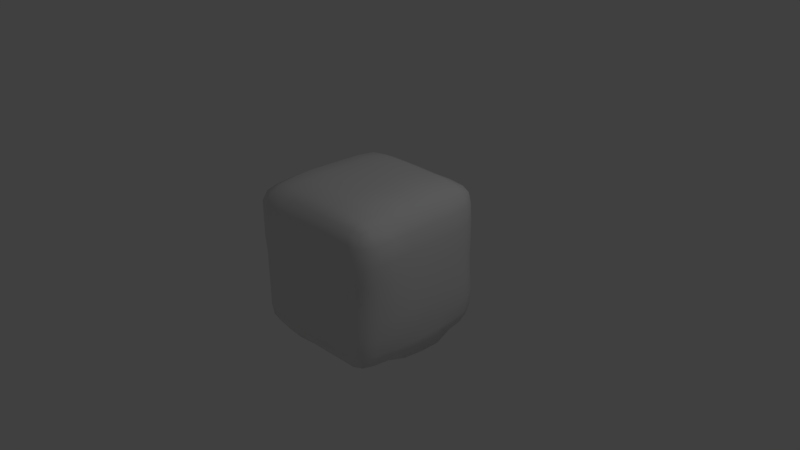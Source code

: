 # Source: Movable_Block_Version_2.0.blend  (saved by Blender 2.79.0; exported with 4.5.12 LTS)
import bpy
from mathutils import Matrix  # noqa: F401  (used for matrix-valued properties, if any)

bpy.ops.wm.read_factory_settings(use_empty=True)
scene = bpy.context.scene
scene.name = 'Scene'

# ---- collections
col_collection_1 = bpy.data.collections.new('Collection 1'); scene.collection.children.link(col_collection_1)

# ---- images (referenced by path relative to the original .blend; pixels are not part of the script)
import os
ASSET_DIR = os.environ.get("B2B_ASSET_DIR", "")  # directory of the original .blend (textures are referenced by path, not embedded)
HERE = os.path.dirname(os.path.abspath(__file__))  # packed textures are extracted next to this script under _unpacked/

def load_image(name, relpath, width, height, colorspace="sRGB"):
    """Load a texture the original file referenced (path relative to the .blend, or extracted next to this script)."""
    p = next((c for c in (os.path.join(HERE, relpath), os.path.join(ASSET_DIR, relpath)) if relpath and os.path.exists(c)), "")
    if p:
        img = bpy.data.images.load(p, check_existing=True)
        img.name = name
    else:  # same state as the original file: an image datablock whose file is absent (Cycles renders it pink)
        img = bpy.data.images.new(name, width, height)
        img.source = "FILE"
        img.filepath = "//" + (relpath or name)
    img.colorspace_settings.name = colorspace
    return img
img_movable_block_texture = load_image('Movable Block Texture', 'Movable Block Texture.png', 1024, 1024, 'sRGB')

# ---- materials (node trees are filled in below, after node groups)
mat_movable_block_material = bpy.data.materials.new('Movable Block Material')
mat_movable_block_material.alpha_threshold = 0.0
mat_movable_block_material.roughness = 0.5

# ---- material node trees
mat_movable_block_material.use_nodes = True; mat_movable_block_material.node_tree.nodes.clear()
_N = mat_movable_block_material.node_tree.nodes; _L = mat_movable_block_material.node_tree.links
n0 = _N.new('ShaderNodeOutputMaterial'); n0.name = 'Material Output'; n0.location = (300, 300)
n1 = _N.new('ShaderNodeBsdfDiffuse'); n1.name = 'Diffuse BSDF'; n1.location = (126, 305)
n2 = _N.new('ShaderNodeTexImage'); n2.name = 'Image Texture'; n2.location = (-86, 286)
n2.width = 140
n2.image = img_movable_block_texture
_L.new(n1.outputs[0], n0.inputs[0])
n0.is_active_output = True

# ---- world
world_world = bpy.data.worlds.new('World'); scene.world = world_world
world_world.color = (0.05088, 0.05088, 0.05088)
world_world.use_sun_shadow = False
world_world.sun_shadow_jitter_overblur = 0.0
world_world.cycles.sampling_method = 'MANUAL'

# ---- cameras
cam_camera = bpy.data.cameras.new('Camera')
cam_camera.clip_end = 100.0
cam_camera.lens = 35.0
cam_camera.sensor_width = 32.0
cam_camera.sensor_height = 18.0
cam_camera.ortho_scale = 7.314
cam_camera.dof.focus_distance = 0.0

# ---- lights
light_lamp = bpy.data.lights.new('Lamp', 'POINT')
light_lamp.transmission_factor = 0.0
light_lamp.cutoff_distance = 30.0
light_lamp.energy = 100.0
light_lamp.shadow_buffer_clip_start = 1.001
light_lamp.shadow_soft_size = 0.1
light_lamp.shadow_maximum_resolution = 0.006
light_lamp.use_absolute_resolution = True

# ---- meshes
me_cube_001 = bpy.data.meshes.new('Cube.001')
me_cube_001.from_pydata([(0.8457, 0.8434, -0.8381), (0.8323, -0.8594, -0.843), (-0.8339, -0.8711, -0.8652), (-0.853, 0.8695, -0.8648), (0.8279, 0.8456, 0.8354), (0.8278, -0.8461, 0.8596), (-0.8521, -0.8402, 0.8266), (-0.8425, 0.8468, 0.8338), (0.9483, -0.01575, -0.9393), (-0.00563, 0.9064, -0.9001), (0.8797, 0.8535, -0.0101), (0.002835, -0.8913, -0.9001), (0.8852, -0.8843, 0.002879), (-0.8888, -0.004478, -0.8988), (-0.8771, -0.8768, -0.0001758), (-0.8765, 0.8701, -0.0125), (0.8708, -0.01062, 0.8684), (0.005392, 0.8744, 0.8875), (-0.003907, -0.873, 0.8838), (-0.8882, -0.00814, 0.8842), (0.008913, 1.008, 0.01553), (-1.017, 0.001729, -0.008442), (-0.01876, -1.0, -0.0007718), (1.009, -0.0007298, -0.0131), (0.01468, -0.01567, 0.9998), (0.00183, -0.007935, -1.007), (0.8797, -0.5012, -0.8798), (-0.4914, 0.9097, -0.906), (0.8705, 0.8617, 0.4838), (-0.4803, -0.909, -0.8967), (0.9131, -0.9001, 0.4937), (-0.8921, 0.4833, -0.894), (-0.8873, -0.8883, 0.4789), (-0.8604, 0.8944, 0.4855), (0.8749, -0.4914, 0.8717), (-0.4907, 0.8825, 0.8796), (-0.4894, -0.8732, 0.8685), (-0.8881, 0.4845, 0.8678), (0.8983, 0.4891, -0.8978), (0.4879, 0.9135, -0.9132), (0.8934, 0.8811, -0.4817), (0.484, -0.8846, -0.8845), (0.8632, -0.8894, -0.4966), (-0.8638, -0.4852, -0.8836), (-0.8562, -0.8872, -0.4879), (-0.8666, 0.8763, -0.487), (0.8599, 0.4833, 0.8675), (0.4894, 0.8761, 0.8876), (0.4888, -0.8774, 0.8849), (-0.8639, -0.4896, 0.8825), (-0.4812, 0.9825, 0.005875), (0.4844, 0.994, 0.01441), (0.01231, 0.9832, 0.4914), (0.004953, 0.9871, -0.4904), (-0.9936, 0.5055, -0.003321), (-0.9977, -0.5019, 0.01731), (-0.9848, -0.004423, -0.4868), (-1.006, -0.002688, 0.4961), (-0.4941, -0.9998, -0.003918), (0.4832, -1.0, -0.006703), (-0.002932, -1.002, -0.5046), (0.003169, -0.9845, 0.5047), (1.005, -0.4879, -0.006416), (0.9922, 0.4885, -0.02072), (1.015, -0.006054, -0.4929), (0.9797, 0.007829, 0.487), (0.01001, -0.4917, 0.9894), (0.004394, 0.5046, 0.9898), (0.4892, 0.001441, 0.9994), (-0.4827, 0.01092, 0.994), (-0.4879, 0.001124, -0.9988), (0.4881, -0.01358, -1.006), (-0.0038, 0.4979, -0.9979), (0.005903, -0.5046, -0.9887), (0.4849, -0.4983, -0.9717), (0.4779, 0.5099, -0.9949), (-0.4978, 0.4891, -0.9824), (-0.4973, 0.504, 0.9953), (0.486, 0.4856, 0.9846), (0.4929, -0.4879, 0.9893), (0.976, 0.4739, 0.4772), (0.9976, 0.4888, -0.4927), (1.001, -0.4869, -0.4833), (0.4941, -0.9806, 0.494), (0.4712, -0.9943, -0.4957), (-0.4991, -1.004, -0.4917), (-0.987, -0.4841, 0.4885), (-0.9669, -0.5083, -0.4837), (-0.9796, 0.4863, -0.4882), (0.4901, 0.9871, -0.4915), (0.4901, 0.9793, 0.4981), (-0.482, 0.998, 0.4786), (-0.483, 0.9936, -0.4863), (-0.9872, 0.4888, 0.4861), (-0.4911, -0.9739, 0.4936), (0.9895, -0.4872, 0.4906), (-0.482, -0.5028, 0.9816), (-0.4963, -0.4999, -0.9889), (0.8575, -0.7184, -0.8663), (-0.7057, 0.8987, -0.9101), (0.8572, 0.8581, 0.7042), (-0.6893, -0.893, -0.8791), (0.8771, -0.8837, 0.7203), (-0.861, 0.7097, -0.8822), (-0.8898, -0.8874, 0.701), (-0.8625, 0.8844, 0.7001), (0.863, -0.7129, 0.8824), (-0.7054, 0.8722, 0.8643), (-0.7093, -0.8666, 0.8594), (-0.8737, 0.706, 0.8564), (0.9493, 0.2435, -0.9432), (0.2511, 0.9086, -0.9031), (0.8817, 0.8685, -0.2457), (0.2486, -0.888, -0.8946), (0.8758, -0.8903, -0.2464), (-0.8884, -0.2582, -0.904), (-0.8712, -0.8815, -0.2498), (-0.8796, 0.8759, -0.2528), (0.8566, 0.2368, 0.8725), (0.2515, 0.8774, 0.8812), (0.2461, -0.8772, 0.8835), (-0.8791, -0.2502, 0.8856), (-0.7104, 0.9563, -0.004678), (0.2431, 1.005, 0.007238), (0.007862, 0.9587, 0.7267), (0.00378, 1.002, -0.2395), (-0.9621, 0.716, -0.001303), (-1.009, -0.2542, 0.009471), (-0.9673, -0.001704, -0.7186), (-1.008, -0.01018, 0.2452), (-0.701, -0.9723, -0.001919), (0.2315, -0.9951, -0.001254), (0.008237, -0.9919, -0.7366), (-0.016, -0.999, 0.2466), (0.9672, -0.7098, 0.0007445), (1.003, 0.2468, -0.01453), (0.9748, -0.00192, -0.7133), (0.997, 0.005097, 0.2377), (0.001511, -0.7136, 0.9624), (-0.004213, 0.2425, 1.001), (0.7042, -0.0001809, 0.9583), (-0.2376, 0.001659, 0.9982), (-0.7119, 0.002378, -0.9657), (0.2517, -0.004267, -1.005), (-0.01912, 0.7275, -0.9879), (0.01085, -0.2653, -0.9951), (0.9204, -0.2761, -0.9315), (-0.2531, 0.9114, -0.9094), (0.8788, 0.8565, 0.2274), (-0.2472, -0.912, -0.9122), (0.9212, -0.8987, 0.2513), (-0.8937, 0.242, -0.8939), (-0.8898, -0.8884, 0.2454), (-0.8731, 0.8781, 0.2387), (0.8754, -0.2487, 0.8737), (-0.2597, 0.8741, 0.8878), (-0.2477, -0.8692, 0.8806), (-0.882, 0.2401, 0.8772), (0.8788, 0.7079, -0.8752), (0.7107, 0.893, -0.8963), (0.8786, 0.8722, -0.6967), (0.6947, -0.8768, -0.8831), (0.8573, -0.8829, -0.7136), (-0.8713, -0.7138, -0.896), (-0.8511, -0.891, -0.7111), (-0.8558, 0.8665, -0.7127), (0.8582, 0.7052, 0.8583), (0.706, 0.874, 0.8709), (0.7016, -0.8632, 0.8796), (-0.8667, -0.7016, 0.8569), (-0.2338, 0.9941, 0.02257), (0.7158, 0.949, -0.0002501), (0.004472, 1.004, 0.2647), (-0.002753, 0.959, -0.7169), (-1.009, 0.2505, -0.008072), (-0.9699, -0.7148, 0.01419), (-1.003, 0.002323, -0.2427), (-0.9721, 0.003794, 0.7229), (-0.2623, -1.01, -0.006067), (0.7159, -0.9801, 0.003124), (-0.02149, -0.9981, -0.2562), (0.007778, -0.9626, 0.7156), (1.01, -0.247, -0.009617), (0.9509, 0.6989, -0.01768), (1.015, -0.005527, -0.2586), (0.9539, 0.0009699, 0.7082), (0.0118, -0.2504, 0.9951), (0.003887, 0.7182, 0.9628), (0.2575, -0.01433, 0.999), (-0.7141, 0.0004204, 0.9688), (-0.2488, -0.00338, -1.009), (0.7129, -0.009691, -0.9717), (-0.001045, 0.2509, -1.023), (0.003825, -0.7171, -0.9655), (0.2537, -0.4965, -0.9823), (0.701, -0.4961, -0.9682), (0.4899, -0.2703, -0.9801), (0.4921, -0.7074, -0.9457), (0.2367, 0.5066, -1.001), (0.7098, 0.4966, -0.9827), (0.4742, 0.7187, -0.9672), (0.4772, 0.2601, -1.013), (-0.7152, 0.4903, -0.9587), (-0.2533, 0.4897, -0.9881), (-0.4852, 0.7101, -0.9642), (-0.4955, 0.2513, -0.9901), (-0.4947, 0.2597, 0.9931), (-0.4843, 0.7203, 0.9621), (-0.2497, 0.5065, 0.9947), (-0.7223, 0.4903, 0.9534), (0.4847, 0.2427, 0.9991), (0.4936, 0.7138, 0.9571), (0.7072, 0.4794, 0.9469), (0.2542, 0.4997, 0.9897), (0.4906, -0.7241, 0.9585), (0.4807, -0.2447, 1.006), (0.7132, -0.483, 0.9457), (0.26, -0.4979, 0.9977), (0.9771, 0.2493, 0.488), (0.9408, 0.7009, 0.4725), (0.9823, 0.4864, 0.2313), (0.9467, 0.4704, 0.6997), (1.01, 0.2379, -0.4978), (0.9734, 0.7042, -0.4944), (0.9713, 0.499, -0.7054), (0.995, 0.4891, -0.2593), (0.9415, -0.7234, -0.483), (1.009, -0.2423, -0.497), (0.9636, -0.4934, -0.7001), (1.005, -0.4901, -0.2505), (0.2352, -0.9812, 0.5003), (0.7317, -0.9574, 0.4908), (0.4897, -0.9942, 0.246), (0.4932, -0.9545, 0.7187), (0.2423, -0.9934, -0.5004), (0.6874, -0.9716, -0.4864), (0.4739, -0.9775, -0.7166), (0.4765, -0.9924, -0.2493), (-0.7089, -0.9653, -0.5005), (-0.2444, -1.007, -0.4932), (-0.4838, -0.9968, -0.7072), (-0.4938, -1.007, -0.2555), (-0.9971, -0.246, 0.4964), (-0.958, -0.7119, 0.4872), (-0.9971, -0.4893, 0.2546), (-0.9554, -0.4868, 0.7174), (-0.9814, -0.2623, -0.4812), (-0.9447, -0.7221, -0.4867), (-0.948, -0.4905, -0.7109), (-0.9864, -0.5007, -0.2406), (-0.9559, 0.7084, -0.4898), (-0.9848, 0.2434, -0.4922), (-0.9722, 0.4854, -0.7208), (-0.9894, 0.4971, -0.2469), (0.2316, 0.9828, -0.4945), (0.7187, 0.9571, -0.4883), (0.4853, 0.9903, -0.2455), (0.4824, 0.9611, -0.7173), (0.249, 0.9873, 0.4972), (0.7195, 0.9422, 0.4851), (0.4979, 0.9575, 0.7222), (0.48, 0.9916, 0.2604), (-0.6979, 0.9698, 0.476), (-0.2366, 0.9826, 0.4856), (-0.4946, 0.9647, 0.7053), (-0.4896, 0.9889, 0.2418), (-0.6979, 0.9701, -0.494), (-0.2438, 0.9876, -0.4861), (-0.4859, 0.9932, -0.2442), (-0.4823, 0.9661, -0.7039), (-0.9489, 0.728, 0.4848), (-0.9978, 0.2313, 0.4935), (-0.9926, 0.4873, 0.2401), (-0.957, 0.4882, 0.7088), (-0.7102, -0.9797, 0.4938), (-0.2474, -0.9873, 0.4961), (-0.501, -0.9833, 0.2479), (-0.4929, -0.9559, 0.7092), (1.015, -0.7116, 0.4941), (0.9854, -0.2437, 0.4888), (0.9951, -0.4827, 0.2406), (0.9738, -0.4873, 0.7176), (-0.4866, -0.7123, 0.9427), (-0.4851, -0.2509, 0.9982), (-0.236, -0.4956, 0.9848), (-0.6999, -0.4902, 0.9666), (-0.7151, -0.4846, -0.9674), (-0.2434, -0.4991, -0.9918), (-0.4936, -0.262, -0.9919), (-0.4894, -0.7163, -0.9623), (-0.2468, -0.7162, -0.9645), (-0.2363, -0.2573, -0.9967), (-0.7145, -0.2522, -0.97), (-0.7085, -0.2498, 0.9774), (-0.2403, -0.2486, 0.9977), (-0.2432, -0.7111, 0.9568), (0.9584, -0.2368, 0.7094), (0.9986, -0.2465, 0.2407), (0.9933, -0.7061, 0.2499), (-0.2467, -0.9643, 0.7082), (-0.2596, -0.9984, 0.2447), (-0.712, -0.9665, 0.2501), (-0.9593, 0.2407, 0.7156), (-0.9995, 0.2301, 0.2397), (-0.9603, 0.7131, 0.2402), (-0.2469, 0.9546, -0.7148), (-0.2431, 0.9969, -0.233), (-0.7139, 0.9656, -0.2508), (-0.2417, 0.9881, 0.2623), (-0.2587, 0.9607, 0.7159), (-0.7106, 0.9452, 0.7045), (0.7215, 0.9474, 0.2372), (0.7152, 0.9366, 0.7108), (0.2521, 0.9599, 0.7201), (0.7072, 0.9419, -0.7071), (0.7125, 0.9471, -0.242), (0.2338, 1.003, -0.2532), (-0.9989, 0.2511, -0.2489), (-0.9921, 0.2357, -0.7312), (-0.9361, 0.7067, -0.725), (-0.9593, -0.7161, -0.2454), (-0.9269, -0.7176, -0.7141), (-0.9696, -0.255, -0.7166), (-0.9356, -0.7194, 0.7104), (-0.9688, -0.7117, 0.2526), (-1.004, -0.2602, 0.2579), (-0.258, -1.006, -0.2557), (-0.2403, -0.9977, -0.7158), (-0.6978, -0.9635, -0.7119), (0.7019, -0.9744, -0.2452), (0.6871, -0.9547, -0.7112), (0.253, -0.9955, -0.7333), (0.7192, -0.9331, 0.7219), (0.7242, -0.9661, 0.2498), (0.2328, -0.9986, 0.2473), (1.019, -0.2478, -0.2609), (0.9647, -0.2494, -0.7213), (0.9221, -0.7248, -0.706), (0.9633, 0.7054, -0.2546), (0.9468, 0.7114, -0.7069), (0.9759, 0.2451, -0.7126), (0.9253, 0.7024, 0.6976), (0.9461, 0.6975, 0.2222), (0.9901, 0.2535, 0.2387), (0.2527, -0.2529, 1.0), (0.7025, -0.2459, 0.969), (0.7089, -0.71, 0.9297), (0.2537, 0.7204, 0.9566), (0.7141, 0.7059, 0.9295), (0.6983, 0.2393, 0.9595), (-0.7088, 0.7151, 0.9299), (-0.2492, 0.7175, 0.9667), (-0.2511, 0.2531, 0.9989), (-0.2561, 0.2542, -1.009), (-0.2556, 0.7173, -0.9694), (-0.7064, 0.7196, -0.9717), (0.7128, 0.2555, -0.9917), (0.7039, 0.7121, -0.9483), (0.2355, 0.7215, -0.9779), (0.6973, -0.7068, -0.9485), (0.7058, -0.2697, -0.9631), (0.2626, -0.2557, -0.9869), (0.2573, -0.7122, -0.9605), (0.2409, 0.2605, -1.021), (-0.7196, 0.2542, -0.9517), (-0.7169, 0.2486, 0.9618), (0.2509, 0.2409, 1.006), (0.2531, -0.7242, 0.9659), (0.9428, 0.2394, 0.7049), (1.008, 0.2384, -0.2658), (0.959, -0.7156, -0.2434), (0.2459, -0.958, 0.7167), (0.2342, -0.9898, -0.2466), (-0.7097, -0.9722, -0.2556), (-0.9666, -0.2342, 0.7241), (-0.9985, -0.2535, -0.2388), (-0.9656, 0.7169, -0.2483), (0.2358, 0.9544, -0.7214), (0.2423, 1.003, 0.2588), (-0.7094, 0.9586, 0.2393), (-0.6943, 0.9503, -0.724), (-0.9338, 0.7251, 0.7085), (-0.7166, -0.969, 0.7146), (0.9923, -0.7234, 0.7353), (-0.7114, -0.701, 0.9256), (-0.7082, -0.7081, -0.9507)], [], [(385, 163, 2, 101), (384, 108, 6, 169), (383, 102, 5, 106), (382, 104, 6, 108), (381, 105, 7, 109), (380, 165, 3, 99), (379, 153, 15, 122), (378, 172, 20, 123), (377, 173, 9, 111), (376, 117, 15, 126), (375, 176, 21, 127), (374, 177, 19, 121), (373, 116, 14, 130), (372, 180, 22, 131), (371, 181, 18, 120), (370, 114, 12, 134), (369, 184, 23, 135), (368, 185, 16, 118), (367, 120, 18, 138), (366, 188, 24, 139), (365, 189, 19, 157), (364, 151, 13, 142), (363, 192, 25, 143), (362, 193, 11, 113), (361, 145, 73, 194), (360, 196, 74, 195), (359, 197, 41, 161), (358, 144, 72, 198), (357, 200, 75, 199), (356, 201, 71, 191), (355, 103, 31, 202), (354, 204, 76, 203), (353, 205, 70, 190), (352, 141, 69, 206), (351, 208, 77, 207), (350, 209, 37, 109), (349, 140, 68, 210), (348, 212, 78, 211), (347, 213, 67, 187), (346, 168, 48, 214), (345, 216, 79, 215), (344, 217, 66, 186), (343, 137, 65, 218), (342, 220, 80, 219), (341, 221, 46, 166), (340, 136, 64, 222), (339, 224, 81, 223), (338, 225, 63, 183), (337, 162, 42, 226), (336, 228, 82, 227), (335, 229, 62, 182), (334, 133, 61, 230), (333, 232, 83, 231), (332, 233, 48, 168), (331, 132, 60, 234), (330, 236, 84, 235), (329, 237, 59, 179), (328, 164, 44, 238), (327, 240, 85, 239), (326, 241, 58, 178), (325, 129, 57, 242), (324, 244, 86, 243), (323, 245, 49, 169), (322, 128, 56, 246), (321, 248, 87, 247), (320, 249, 55, 175), (319, 165, 45, 250), (318, 252, 88, 251), (317, 253, 54, 174), (316, 125, 53, 254), (315, 256, 89, 255), (314, 257, 39, 159), (313, 124, 52, 258), (312, 260, 90, 259), (311, 261, 51, 171), (310, 105, 33, 262), (309, 264, 91, 263), (308, 265, 50, 170), (307, 117, 45, 266), (306, 268, 92, 267), (305, 269, 27, 147), (304, 153, 33, 270), (303, 272, 93, 271), (302, 273, 37, 157), (301, 152, 32, 274), (300, 276, 94, 275), (299, 277, 36, 156), (298, 150, 30, 278), (297, 280, 95, 279), (296, 281, 34, 154), (295, 156, 36, 282), (294, 284, 96, 283), (293, 285, 49, 121), (292, 115, 43, 286), (291, 288, 97, 287), (290, 289, 29, 149), (287, 97, 289, 290), (73, 287, 290, 193), (193, 290, 149, 11), (190, 70, 288, 291), (25, 190, 291, 145), (145, 291, 287, 73), (142, 13, 115, 292), (70, 142, 292, 288), (288, 292, 286, 97), (283, 96, 285, 293), (69, 283, 293, 189), (189, 293, 121, 19), (186, 66, 284, 294), (24, 186, 294, 141), (141, 294, 283, 69), (138, 18, 156, 295), (66, 138, 295, 284), (284, 295, 282, 96), (279, 95, 281, 296), (65, 279, 296, 185), (185, 296, 154, 16), (182, 62, 280, 297), (23, 182, 297, 137), (137, 297, 279, 65), (134, 12, 150, 298), (62, 134, 298, 280), (280, 298, 278, 95), (275, 94, 277, 299), (61, 275, 299, 181), (181, 299, 156, 18), (178, 58, 276, 300), (22, 178, 300, 133), (133, 300, 275, 61), (130, 14, 152, 301), (58, 130, 301, 276), (276, 301, 274, 94), (271, 93, 273, 302), (57, 271, 302, 177), (177, 302, 157, 19), (174, 54, 272, 303), (21, 174, 303, 129), (129, 303, 271, 57), (126, 15, 153, 304), (54, 126, 304, 272), (272, 304, 270, 93), (267, 92, 269, 305), (53, 267, 305, 173), (173, 305, 147, 9), (170, 50, 268, 306), (20, 170, 306, 125), (125, 306, 267, 53), (122, 15, 117, 307), (50, 122, 307, 268), (268, 307, 266, 92), (263, 91, 265, 308), (52, 263, 308, 172), (172, 308, 170, 20), (155, 35, 264, 309), (17, 155, 309, 124), (124, 309, 263, 52), (107, 7, 105, 310), (35, 107, 310, 264), (264, 310, 262, 91), (259, 90, 261, 311), (28, 259, 311, 148), (148, 311, 171, 10), (167, 47, 260, 312), (4, 167, 312, 100), (100, 312, 259, 28), (119, 17, 124, 313), (47, 119, 313, 260), (260, 313, 258, 90), (255, 89, 257, 314), (40, 255, 314, 160), (160, 314, 159, 0), (171, 51, 256, 315), (10, 171, 315, 112), (112, 315, 255, 40), (123, 20, 125, 316), (51, 123, 316, 256), (256, 316, 254, 89), (251, 88, 253, 317), (56, 251, 317, 176), (176, 317, 174, 21), (151, 31, 252, 318), (13, 151, 318, 128), (128, 318, 251, 56), (103, 3, 165, 319), (31, 103, 319, 252), (252, 319, 250, 88), (247, 87, 249, 320), (44, 247, 320, 116), (116, 320, 175, 14), (163, 43, 248, 321), (2, 163, 321, 164), (164, 321, 247, 44), (115, 13, 128, 322), (43, 115, 322, 248), (248, 322, 246, 87), (243, 86, 245, 323), (32, 243, 323, 104), (104, 323, 169, 6), (175, 55, 244, 324), (14, 175, 324, 152), (152, 324, 243, 32), (127, 21, 129, 325), (55, 127, 325, 244), (244, 325, 242, 86), (239, 85, 241, 326), (60, 239, 326, 180), (180, 326, 178, 22), (149, 29, 240, 327), (11, 149, 327, 132), (132, 327, 239, 60), (101, 2, 164, 328), (29, 101, 328, 240), (240, 328, 238, 85), (235, 84, 237, 329), (42, 235, 329, 114), (114, 329, 179, 12), (161, 41, 236, 330), (1, 161, 330, 162), (162, 330, 235, 42), (113, 11, 132, 331), (41, 113, 331, 236), (236, 331, 234, 84), (231, 83, 233, 332), (30, 231, 332, 102), (102, 332, 168, 5), (179, 59, 232, 333), (12, 179, 333, 150), (150, 333, 231, 30), (131, 22, 133, 334), (59, 131, 334, 232), (232, 334, 230, 83), (227, 82, 229, 335), (64, 227, 335, 184), (184, 335, 182, 23), (146, 26, 228, 336), (8, 146, 336, 136), (136, 336, 227, 64), (98, 1, 162, 337), (26, 98, 337, 228), (228, 337, 226, 82), (223, 81, 225, 338), (40, 223, 338, 112), (112, 338, 183, 10), (158, 38, 224, 339), (0, 158, 339, 160), (160, 339, 223, 40), (110, 8, 136, 340), (38, 110, 340, 224), (224, 340, 222, 81), (219, 80, 221, 341), (28, 219, 341, 100), (100, 341, 166, 4), (183, 63, 220, 342), (10, 183, 342, 148), (148, 342, 219, 28), (135, 23, 137, 343), (63, 135, 343, 220), (220, 343, 218, 80), (215, 79, 217, 344), (68, 215, 344, 188), (188, 344, 186, 24), (154, 34, 216, 345), (16, 154, 345, 140), (140, 345, 215, 68), (106, 5, 168, 346), (34, 106, 346, 216), (216, 346, 214, 79), (211, 78, 213, 347), (47, 211, 347, 119), (119, 347, 187, 17), (166, 46, 212, 348), (4, 166, 348, 167), (167, 348, 211, 47), (118, 16, 140, 349), (46, 118, 349, 212), (212, 349, 210, 78), (207, 77, 209, 350), (35, 207, 350, 107), (107, 350, 109, 7), (187, 67, 208, 351), (17, 187, 351, 155), (155, 351, 207, 35), (139, 24, 141, 352), (67, 139, 352, 208), (208, 352, 206, 77), (203, 76, 205, 353), (72, 203, 353, 192), (192, 353, 190, 25), (147, 27, 204, 354), (9, 147, 354, 144), (144, 354, 203, 72), (99, 3, 103, 355), (27, 99, 355, 204), (204, 355, 202, 76), (199, 75, 201, 356), (38, 199, 356, 110), (110, 356, 191, 8), (159, 39, 200, 357), (0, 159, 357, 158), (158, 357, 199, 38), (111, 9, 144, 358), (39, 111, 358, 200), (200, 358, 198, 75), (195, 74, 197, 359), (26, 195, 359, 98), (98, 359, 161, 1), (191, 71, 196, 360), (8, 191, 360, 146), (146, 360, 195, 26), (143, 25, 145, 361), (71, 143, 361, 196), (196, 361, 194, 74), (194, 73, 193, 362), (74, 194, 362, 197), (197, 362, 113, 41), (198, 72, 192, 363), (75, 198, 363, 201), (201, 363, 143, 71), (202, 31, 151, 364), (76, 202, 364, 205), (205, 364, 142, 70), (206, 69, 189, 365), (77, 206, 365, 209), (209, 365, 157, 37), (210, 68, 188, 366), (78, 210, 366, 213), (213, 366, 139, 67), (214, 48, 120, 367), (79, 214, 367, 217), (217, 367, 138, 66), (218, 65, 185, 368), (80, 218, 368, 221), (221, 368, 118, 46), (222, 64, 184, 369), (81, 222, 369, 225), (225, 369, 135, 63), (226, 42, 114, 370), (82, 226, 370, 229), (229, 370, 134, 62), (230, 61, 181, 371), (83, 230, 371, 233), (233, 371, 120, 48), (234, 60, 180, 372), (84, 234, 372, 237), (237, 372, 131, 59), (238, 44, 116, 373), (85, 238, 373, 241), (241, 373, 130, 58), (242, 57, 177, 374), (86, 242, 374, 245), (245, 374, 121, 49), (246, 56, 176, 375), (87, 246, 375, 249), (249, 375, 127, 55), (250, 45, 117, 376), (88, 250, 376, 253), (253, 376, 126, 54), (254, 53, 173, 377), (89, 254, 377, 257), (257, 377, 111, 39), (258, 52, 172, 378), (90, 258, 378, 261), (261, 378, 123, 51), (262, 33, 153, 379), (91, 262, 379, 265), (265, 379, 122, 50), (266, 45, 165, 380), (92, 266, 380, 269), (269, 380, 99, 27), (270, 33, 105, 381), (93, 270, 381, 273), (273, 381, 109, 37), (274, 32, 104, 382), (94, 274, 382, 277), (277, 382, 108, 36), (278, 30, 102, 383), (95, 278, 383, 281), (281, 383, 106, 34), (282, 36, 108, 384), (96, 282, 384, 285), (285, 384, 169, 49), (286, 43, 163, 385), (97, 286, 385, 289), (289, 385, 101, 29)])
me_cube_001.polygons.foreach_set('use_smooth', [True] * 384)
_uv = me_cube_001.uv_layers.new(name='UVMap')
_uv.uv.foreach_set('vector', [0.04665, 0.06166, 0.04577, 0.01948, 0.01825, 0.02876, 0.01428, 0.06601, 0.9591, 0.5642, 0.988, 0.5649, 0.9835, 0.5281, 0.9593, 0.5243, 0.6284, 0.05363, 0.6561, 0.05702, 0.6493, 0.02108, 0.6261, 0.01546, 0.3759, 0.5665, 0.3772, 0.5218, 0.3555, 0.5325, 0.3506, 0.5695, 0.04021, 0.9377, 0.01237, 0.9358, 0.019, 0.9703, 0.0436, 0.9759, 0.9566, 0.06428, 0.9828, 0.0668, 0.9824, 0.02762, 0.9575, 0.01611, 0.959, 0.3125, 0.9857, 0.3119, 0.9862, 0.2472, 0.9593, 0.2496, 0.7952, 0.3178, 0.8364, 0.3193, 0.8358, 0.2551, 0.7952, 0.253, 0.7956, 0.06504, 0.837, 0.0662, 0.8365, 0.01876, 0.7921, 0.01801, 0.04096, 0.6911, 0.01315, 0.6903, 0.01434, 0.7522, 0.04131, 0.7548, 0.2103, 0.6924, 0.1656, 0.6917, 0.1659, 0.752, 0.2106, 0.7564, 0.2076, 0.9406, 0.1661, 0.9405, 0.1682, 0.9823, 0.2104, 0.9824, 0.5451, 0.5605, 0.5431, 0.519, 0.4995, 0.5194, 0.5009, 0.5648, 0.5486, 0.8036, 0.5489, 0.7377, 0.5044, 0.7405, 0.5059, 0.8049, 0.3807, 0.8144, 0.3796, 0.753, 0.3502, 0.7514, 0.3516, 0.8158, 0.6278, 0.3057, 0.658, 0.3061, 0.6568, 0.2419, 0.6266, 0.2428, 0.4616, 0.3128, 0.5041, 0.3106, 0.5031, 0.2474, 0.4599, 0.2481, 0.4604, 0.06259, 0.502, 0.06146, 0.5037, 0.01998, 0.4605, 0.01921, 0.9628, 0.8127, 0.9895, 0.8111, 0.9889, 0.7467, 0.9611, 0.7479, 0.7945, 0.8116, 0.839, 0.8135, 0.8393, 0.7509, 0.7943, 0.7459, 0.7935, 0.5623, 0.8368, 0.5631, 0.8384, 0.5183, 0.7951, 0.5198, 0.2145, 0.06045, 0.2125, 0.01546, 0.1695, 0.01627, 0.1706, 0.06201, 0.2145, 0.3081, 0.2131, 0.2457, 0.1679, 0.246, 0.1683, 0.3103, 0.04474, 0.3104, 0.04421, 0.2451, 0.01375, 0.2444, 0.014, 0.3077, 0.1244, 0.3126, 0.123, 0.2478, 0.0813, 0.2461, 0.0824, 0.3099, 0.1214, 0.4268, 0.1216, 0.3712, 0.08179, 0.3694, 0.0819, 0.4251, 0.04512, 0.4238, 0.04528, 0.3709, 0.01429, 0.3683, 0.0154, 0.4226, 0.2948, 0.3074, 0.2962, 0.2419, 0.2562, 0.2454, 0.2574, 0.3074, 0.2926, 0.428, 0.294, 0.3689, 0.2576, 0.3695, 0.255, 0.4292, 0.213, 0.4296, 0.2141, 0.3689, 0.1664, 0.3712, 0.1667, 0.4291, 0.2957, 0.06474, 0.294, 0.02469, 0.2546, 0.0163, 0.2557, 0.06203, 0.2947, 0.1809, 0.2937, 0.1217, 0.2552, 0.1181, 0.255, 0.1811, 0.214, 0.18, 0.2138, 0.1183, 0.1701, 0.1198, 0.1691, 0.1814, 0.7925, 0.6823, 0.8364, 0.6859, 0.8349, 0.6228, 0.7915, 0.6195, 0.7116, 0.6825, 0.7484, 0.6825, 0.7489, 0.6187, 0.7112, 0.622, 0.7121, 0.5641, 0.7514, 0.5608, 0.7524, 0.5181, 0.7138, 0.5217, 0.7946, 0.9269, 0.8364, 0.9286, 0.8362, 0.8732, 0.7941, 0.8719, 0.7132, 0.9308, 0.7527, 0.9291, 0.7517, 0.8721, 0.7119, 0.8739, 0.7109, 0.8121, 0.7494, 0.8123, 0.7486, 0.748, 0.7113, 0.7478, 0.9602, 0.9302, 0.9869, 0.9284, 0.9895, 0.8736, 0.9627, 0.8739, 0.8792, 0.9283, 0.9206, 0.9311, 0.9215, 0.8744, 0.8791, 0.8711, 0.8806, 0.8124, 0.9233, 0.8144, 0.9224, 0.75, 0.8803, 0.7503, 0.4585, 0.1828, 0.5018, 0.1828, 0.5011, 0.1185, 0.459, 0.1186, 0.3809, 0.1876, 0.4178, 0.185, 0.4198, 0.1216, 0.3801, 0.123, 0.3796, 0.06503, 0.4201, 0.06424, 0.4175, 0.02082, 0.3788, 0.02347, 0.4607, 0.4279, 0.5038, 0.4277, 0.5044, 0.371, 0.4619, 0.3726, 0.3793, 0.4269, 0.4164, 0.4263, 0.4181, 0.3716, 0.3805, 0.3722, 0.38, 0.3104, 0.4178, 0.3114, 0.4177, 0.25, 0.3809, 0.2494, 0.6297, 0.4248, 0.6571, 0.4264, 0.6581, 0.3705, 0.6293, 0.3674, 0.5469, 0.4294, 0.5895, 0.4237, 0.5882, 0.3679, 0.5456, 0.3718, 0.5464, 0.311, 0.5886, 0.3079, 0.588, 0.245, 0.546, 0.2462, 0.4625, 0.8072, 0.4613, 0.7431, 0.4164, 0.7502, 0.4184, 0.8099, 0.4647, 0.9338, 0.4642, 0.8734, 0.4209, 0.8765, 0.4228, 0.9377, 0.3824, 0.9363, 0.3817, 0.8781, 0.3526, 0.8783, 0.3547, 0.933, 0.6336, 0.8046, 0.6328, 0.7415, 0.5923, 0.7405, 0.5929, 0.8037, 0.632, 0.9165, 0.6319, 0.8616, 0.5934, 0.8627, 0.5929, 0.9184, 0.5509, 0.9241, 0.5504, 0.866, 0.5082, 0.8697, 0.5077, 0.9297, 0.6247, 0.5599, 0.6236, 0.5204, 0.5847, 0.5209, 0.5878, 0.5587, 0.6279, 0.6777, 0.6251, 0.615, 0.5874, 0.6128, 0.5891, 0.6784, 0.5476, 0.6768, 0.5463, 0.6161, 0.5024, 0.618, 0.504, 0.6777, 0.2118, 0.8204, 0.1682, 0.8174, 0.167, 0.882, 0.2095, 0.8819, 0.2905, 0.8186, 0.2517, 0.8193, 0.251, 0.8796, 0.2907, 0.8791, 0.2921, 0.9366, 0.2516, 0.9386, 0.2521, 0.9813, 0.2891, 0.9745, 0.2101, 0.5694, 0.166, 0.5692, 0.1666, 0.6289, 0.2116, 0.63, 0.2908, 0.5697, 0.2512, 0.5707, 0.2545, 0.6291, 0.2917, 0.6282, 0.2909, 0.6903, 0.2533, 0.6918, 0.2538, 0.7582, 0.2909, 0.7572, 0.04237, 0.5684, 0.01445, 0.5719, 0.01291, 0.63, 0.04226, 0.6289, 0.1246, 0.5661, 0.081, 0.5691, 0.08102, 0.629, 0.1234, 0.6277, 0.1222, 0.6904, 0.07933, 0.6912, 0.07805, 0.7539, 0.1225, 0.7524, 0.7968, 0.1859, 0.8366, 0.1894, 0.8362, 0.1247, 0.7969, 0.1236, 0.7128, 0.1885, 0.753, 0.1878, 0.7522, 0.1244, 0.712, 0.1251, 0.7137, 0.06869, 0.7531, 0.06613, 0.7512, 0.01546, 0.7122, 0.01973, 0.7925, 0.4364, 0.8347, 0.4381, 0.8345, 0.3776, 0.7936, 0.3791, 0.7118, 0.4339, 0.7498, 0.4369, 0.7517, 0.3793, 0.7112, 0.3758, 0.7111, 0.312, 0.7538, 0.3181, 0.7532, 0.2548, 0.7122, 0.2508, 0.9588, 0.4322, 0.9839, 0.4308, 0.9838, 0.3756, 0.9572, 0.3735, 0.8809, 0.4353, 0.9218, 0.4325, 0.9204, 0.3743, 0.8776, 0.3761, 0.8787, 0.3186, 0.9216, 0.3133, 0.9201, 0.2525, 0.8775, 0.2568, 0.9601, 0.1862, 0.9869, 0.1853, 0.9848, 0.125, 0.9575, 0.1236, 0.8793, 0.191, 0.9212, 0.1881, 0.9208, 0.1257, 0.8793, 0.1258, 0.8792, 0.06669, 0.9202, 0.06953, 0.9206, 0.01721, 0.8794, 0.01637, 0.04199, 0.817, 0.01314, 0.8169, 0.01046, 0.8806, 0.03956, 0.88, 0.1263, 0.8162, 0.08139, 0.8166, 0.08131, 0.88, 0.1262, 0.8817, 0.1247, 0.9389, 0.08156, 0.9375, 0.08225, 0.9786, 0.1249, 0.9807, 0.4569, 0.564, 0.4567, 0.5181, 0.416, 0.5206, 0.4144, 0.5664, 0.4603, 0.6804, 0.4584, 0.6183, 0.4157, 0.6228, 0.4165, 0.6856, 0.3796, 0.6874, 0.378, 0.6241, 0.3502, 0.6262, 0.3494, 0.6886, 0.6258, 0.1787, 0.6592, 0.1779, 0.6592, 0.1155, 0.6266, 0.1158, 0.5457, 0.1817, 0.5869, 0.1814, 0.5874, 0.117, 0.5449, 0.1177, 0.5435, 0.06084, 0.5872, 0.05844, 0.5875, 0.01852, 0.5452, 0.0183, 0.9607, 0.6849, 0.9883, 0.6838, 0.9891, 0.6216, 0.961, 0.6222, 0.88, 0.6853, 0.9231, 0.6866, 0.9245, 0.6232, 0.8805, 0.6223, 0.8804, 0.5647, 0.9224, 0.5671, 0.9223, 0.5249, 0.8806, 0.5208, 0.1262, 0.06089, 0.1253, 0.01593, 0.08562, 0.02182, 0.08566, 0.06031, 0.1247, 0.1841, 0.1242, 0.1178, 0.08274, 0.1167, 0.08258, 0.1819, 0.04468, 0.1805, 0.04495, 0.118, 0.01125, 0.1199, 0.01046, 0.18, 0.08258, 0.1819, 0.08274, 0.1167, 0.04495, 0.118, 0.04468, 0.1805, 0.0813, 0.2461, 0.08258, 0.1819, 0.04468, 0.1805, 0.04421, 0.2451, 0.04421, 0.2451, 0.04468, 0.1805, 0.01046, 0.18, 0.01375, 0.2444, 0.1691, 0.1814, 0.1701, 0.1198, 0.1242, 0.1178, 0.1247, 0.1841, 0.1679, 0.246, 0.1691, 0.1814, 0.1247, 0.1841, 0.123, 0.2478, 0.123, 0.2478, 0.1247, 0.1841, 0.08258, 0.1819, 0.0813, 0.2461, 0.1706, 0.06201, 0.1695, 0.01627, 0.1253, 0.01593, 0.1262, 0.06089, 0.1701, 0.1198, 0.1706, 0.06201, 0.1262, 0.06089, 0.1242, 0.1178, 0.1242, 0.1178, 0.1262, 0.06089, 0.08566, 0.06031, 0.08274, 0.1167, 0.8805, 0.6223, 0.9245, 0.6232, 0.9224, 0.5671, 0.8804, 0.5647, 0.8349, 0.6228, 0.8805, 0.6223, 0.8804, 0.5647, 0.8368, 0.5631, 0.8368, 0.5631, 0.8804, 0.5647, 0.8806, 0.5208, 0.8384, 0.5183, 0.8803, 0.7503, 0.9224, 0.75, 0.9231, 0.6866, 0.88, 0.6853, 0.8393, 0.7509, 0.8803, 0.7503, 0.88, 0.6853, 0.8364, 0.6859, 0.8364, 0.6859, 0.88, 0.6853, 0.8805, 0.6223, 0.8349, 0.6228, 0.9611, 0.7479, 0.9889, 0.7467, 0.9883, 0.6838, 0.9607, 0.6849, 0.9224, 0.75, 0.9611, 0.7479, 0.9607, 0.6849, 0.9231, 0.6866, 0.9231, 0.6866, 0.9607, 0.6849, 0.961, 0.6222, 0.9245, 0.6232, 0.5449, 0.1177, 0.5874, 0.117, 0.5872, 0.05844, 0.5435, 0.06084, 0.5011, 0.1185, 0.5449, 0.1177, 0.5435, 0.06084, 0.502, 0.06146, 0.502, 0.06146, 0.5435, 0.06084, 0.5452, 0.0183, 0.5037, 0.01998, 0.546, 0.2462, 0.588, 0.245, 0.5869, 0.1814, 0.5457, 0.1817, 0.5031, 0.2474, 0.546, 0.2462, 0.5457, 0.1817, 0.5018, 0.1828, 0.5018, 0.1828, 0.5457, 0.1817, 0.5449, 0.1177, 0.5011, 0.1185, 0.6266, 0.2428, 0.6568, 0.2419, 0.6592, 0.1779, 0.6258, 0.1787, 0.588, 0.245, 0.6266, 0.2428, 0.6258, 0.1787, 0.5869, 0.1814, 0.5869, 0.1814, 0.6258, 0.1787, 0.6266, 0.1158, 0.5874, 0.117, 0.4165, 0.6856, 0.4157, 0.6228, 0.378, 0.6241, 0.3796, 0.6874, 0.4164, 0.7502, 0.4165, 0.6856, 0.3796, 0.6874, 0.3796, 0.753, 0.3796, 0.753, 0.3796, 0.6874, 0.3494, 0.6886, 0.3502, 0.7514, 0.504, 0.6777, 0.5024, 0.618, 0.4584, 0.6183, 0.4603, 0.6804, 0.5044, 0.7405, 0.504, 0.6777, 0.4603, 0.6804, 0.4613, 0.7431, 0.4613, 0.7431, 0.4603, 0.6804, 0.4165, 0.6856, 0.4164, 0.7502, 0.5009, 0.5648, 0.4995, 0.5194, 0.4567, 0.5181, 0.4569, 0.564, 0.5024, 0.618, 0.5009, 0.5648, 0.4569, 0.564, 0.4584, 0.6183, 0.4584, 0.6183, 0.4569, 0.564, 0.4144, 0.5664, 0.4157, 0.6228, 0.1262, 0.8817, 0.08131, 0.88, 0.08156, 0.9375, 0.1247, 0.9389, 0.167, 0.882, 0.1262, 0.8817, 0.1247, 0.9389, 0.1661, 0.9405, 0.1661, 0.9405, 0.1247, 0.9389, 0.1249, 0.9807, 0.1682, 0.9823, 0.1225, 0.7524, 0.07805, 0.7539, 0.08139, 0.8166, 0.1263, 0.8162, 0.1659, 0.752, 0.1225, 0.7524, 0.1263, 0.8162, 0.1682, 0.8174, 0.1682, 0.8174, 0.1263, 0.8162, 0.1262, 0.8817, 0.167, 0.882, 0.04131, 0.7548, 0.01434, 0.7522, 0.01314, 0.8169, 0.04199, 0.817, 0.07805, 0.7539, 0.04131, 0.7548, 0.04199, 0.817, 0.08139, 0.8166, 0.08139, 0.8166, 0.04199, 0.817, 0.03956, 0.88, 0.08131, 0.88, 0.8793, 0.1258, 0.9208, 0.1257, 0.9202, 0.06953, 0.8792, 0.06669, 0.8362, 0.1247, 0.8793, 0.1258, 0.8792, 0.06669, 0.837, 0.0662, 0.837, 0.0662, 0.8792, 0.06669, 0.8794, 0.01637, 0.8365, 0.01876, 0.8775, 0.2568, 0.9201, 0.2525, 0.9212, 0.1881, 0.8793, 0.191, 0.8358, 0.2551, 0.8775, 0.2568, 0.8793, 0.191, 0.8366, 0.1894, 0.8366, 0.1894, 0.8793, 0.191, 0.8793, 0.1258, 0.8362, 0.1247, 0.9593, 0.2496, 0.9862, 0.2472, 0.9869, 0.1853, 0.9601, 0.1862, 0.9201, 0.2525, 0.9593, 0.2496, 0.9601, 0.1862, 0.9212, 0.1881, 0.9212, 0.1881, 0.9601, 0.1862, 0.9575, 0.1236, 0.9208, 0.1257, 0.8776, 0.3761, 0.9204, 0.3743, 0.9216, 0.3133, 0.8787, 0.3186, 0.8345, 0.3776, 0.8776, 0.3761, 0.8787, 0.3186, 0.8364, 0.3193, 0.8364, 0.3193, 0.8787, 0.3186, 0.8775, 0.2568, 0.8358, 0.2551, 0.8792, 0.4792, 0.9194, 0.4771, 0.9218, 0.4325, 0.8809, 0.4353, 0.8333, 0.4791, 0.8792, 0.4792, 0.8809, 0.4353, 0.8347, 0.4381, 0.8347, 0.4381, 0.8809, 0.4353, 0.8776, 0.3761, 0.8345, 0.3776, 0.9563, 0.4731, 0.9796, 0.4651, 0.9839, 0.4308, 0.9588, 0.4322, 0.9194, 0.4771, 0.9563, 0.4731, 0.9588, 0.4322, 0.9218, 0.4325, 0.9218, 0.4325, 0.9588, 0.4322, 0.9572, 0.3735, 0.9204, 0.3743, 0.7112, 0.3758, 0.7517, 0.3793, 0.7538, 0.3181, 0.7111, 0.312, 0.6834, 0.3751, 0.7112, 0.3758, 0.7111, 0.312, 0.6819, 0.309, 0.6819, 0.309, 0.7111, 0.312, 0.7122, 0.2508, 0.6818, 0.2479, 0.712, 0.4749, 0.7496, 0.4792, 0.7498, 0.4369, 0.7118, 0.4339, 0.6903, 0.4656, 0.712, 0.4749, 0.7118, 0.4339, 0.6855, 0.4319, 0.6855, 0.4319, 0.7118, 0.4339, 0.7112, 0.3758, 0.6834, 0.3751, 0.7908, 0.4775, 0.8333, 0.4791, 0.8347, 0.4381, 0.7925, 0.4364, 0.7496, 0.4792, 0.7908, 0.4775, 0.7925, 0.4364, 0.7498, 0.4369, 0.7498, 0.4369, 0.7925, 0.4364, 0.7936, 0.3791, 0.7517, 0.3793, 0.712, 0.1251, 0.7522, 0.1244, 0.7531, 0.06613, 0.7137, 0.06869, 0.6801, 0.1265, 0.712, 0.1251, 0.7137, 0.06869, 0.6826, 0.07105, 0.6826, 0.07105, 0.7137, 0.06869, 0.7122, 0.01973, 0.6877, 0.03451, 0.7122, 0.2508, 0.7532, 0.2548, 0.753, 0.1878, 0.7128, 0.1885, 0.6818, 0.2479, 0.7122, 0.2508, 0.7128, 0.1885, 0.6818, 0.1872, 0.6818, 0.1872, 0.7128, 0.1885, 0.712, 0.1251, 0.6801, 0.1265, 0.7952, 0.253, 0.8358, 0.2551, 0.8366, 0.1894, 0.7968, 0.1859, 0.7532, 0.2548, 0.7952, 0.253, 0.7968, 0.1859, 0.753, 0.1878, 0.753, 0.1878, 0.7968, 0.1859, 0.7969, 0.1236, 0.7522, 0.1244, 0.1234, 0.6277, 0.08102, 0.629, 0.07933, 0.6912, 0.1222, 0.6904, 0.1666, 0.6289, 0.1234, 0.6277, 0.1222, 0.6904, 0.1656, 0.6917, 0.1656, 0.6917, 0.1222, 0.6904, 0.1225, 0.7524, 0.1659, 0.752, 0.1233, 0.5244, 0.08116, 0.5246, 0.081, 0.5691, 0.1246, 0.5661, 0.1662, 0.5229, 0.1233, 0.5244, 0.1246, 0.5661, 0.166, 0.5692, 0.166, 0.5692, 0.1246, 0.5661, 0.1234, 0.6277, 0.1666, 0.6289, 0.04167, 0.528, 0.01381, 0.5327, 0.01445, 0.5719, 0.04237, 0.5684, 0.08116, 0.5246, 0.04167, 0.528, 0.04237, 0.5684, 0.081, 0.5691, 0.081, 0.5691, 0.04237, 0.5684, 0.04226, 0.6289, 0.08102, 0.629, 0.2917, 0.6282, 0.2545, 0.6291, 0.2533, 0.6918, 0.2909, 0.6903, 0.3205, 0.6279, 0.2917, 0.6282, 0.2909, 0.6903, 0.3197, 0.6892, 0.3197, 0.6892, 0.2909, 0.6903, 0.2909, 0.7572, 0.319, 0.7535, 0.2899, 0.5229, 0.2501, 0.5263, 0.2512, 0.5707, 0.2908, 0.5697, 0.3174, 0.5307, 0.2899, 0.5229, 0.2908, 0.5697, 0.321, 0.5704, 0.321, 0.5704, 0.2908, 0.5697, 0.2917, 0.6282, 0.3205, 0.6279, 0.2105, 0.5213, 0.1662, 0.5229, 0.166, 0.5692, 0.2101, 0.5694, 0.2501, 0.5263, 0.2105, 0.5213, 0.2101, 0.5694, 0.2512, 0.5707, 0.2512, 0.5707, 0.2101, 0.5694, 0.2116, 0.63, 0.2545, 0.6291, 0.2907, 0.8791, 0.251, 0.8796, 0.2516, 0.9386, 0.2921, 0.9366, 0.3214, 0.8769, 0.2907, 0.8791, 0.2921, 0.9366, 0.3214, 0.9341, 0.3214, 0.9341, 0.2921, 0.9366, 0.2891, 0.9745, 0.3132, 0.9666, 0.2909, 0.7572, 0.2538, 0.7582, 0.2517, 0.8193, 0.2905, 0.8186, 0.319, 0.7535, 0.2909, 0.7572, 0.2905, 0.8186, 0.3212, 0.8167, 0.3212, 0.8167, 0.2905, 0.8186, 0.2907, 0.8791, 0.3214, 0.8769, 0.2106, 0.7564, 0.1659, 0.752, 0.1682, 0.8174, 0.2118, 0.8204, 0.2538, 0.7582, 0.2106, 0.7564, 0.2118, 0.8204, 0.2517, 0.8193, 0.2517, 0.8193, 0.2118, 0.8204, 0.2095, 0.8819, 0.251, 0.8796, 0.5891, 0.6784, 0.5874, 0.6128, 0.5463, 0.6161, 0.5476, 0.6768, 0.5923, 0.7405, 0.5891, 0.6784, 0.5476, 0.6768, 0.5489, 0.7377, 0.5489, 0.7377, 0.5476, 0.6768, 0.504, 0.6777, 0.5044, 0.7405, 0.662, 0.6743, 0.658, 0.6144, 0.6251, 0.615, 0.6279, 0.6777, 0.6612, 0.7388, 0.662, 0.6743, 0.6279, 0.6777, 0.6328, 0.7415, 0.6328, 0.7415, 0.6279, 0.6777, 0.5891, 0.6784, 0.5923, 0.7405, 0.6538, 0.5607, 0.6505, 0.5236, 0.6236, 0.5204, 0.6247, 0.5599, 0.658, 0.6144, 0.6538, 0.5607, 0.6247, 0.5599, 0.6251, 0.615, 0.6251, 0.615, 0.6247, 0.5599, 0.5878, 0.5587, 0.5874, 0.6128, 0.5929, 0.9184, 0.5934, 0.8627, 0.5504, 0.866, 0.5509, 0.9241, 0.5955, 0.9636, 0.5929, 0.9184, 0.5509, 0.9241, 0.552, 0.9689, 0.552, 0.9689, 0.5509, 0.9241, 0.5077, 0.9297, 0.5086, 0.9733, 0.662, 0.9171, 0.6611, 0.8628, 0.6319, 0.8616, 0.632, 0.9165, 0.6557, 0.9529, 0.662, 0.9171, 0.632, 0.9165, 0.6333, 0.9604, 0.6333, 0.9604, 0.632, 0.9165, 0.5929, 0.9184, 0.5955, 0.9636, 0.6616, 0.8021, 0.6612, 0.7388, 0.6328, 0.7415, 0.6336, 0.8046, 0.6611, 0.8628, 0.6616, 0.8021, 0.6336, 0.8046, 0.6319, 0.8616, 0.6319, 0.8616, 0.6336, 0.8046, 0.5929, 0.8037, 0.5934, 0.8627, 0.4228, 0.9377, 0.4209, 0.8765, 0.3817, 0.8781, 0.3824, 0.9363, 0.4232, 0.9844, 0.4228, 0.9377, 0.3824, 0.9363, 0.3834, 0.9769, 0.3834, 0.9769, 0.3824, 0.9363, 0.3547, 0.933, 0.3589, 0.9654, 0.5077, 0.9297, 0.5082, 0.8697, 0.4642, 0.8734, 0.4647, 0.9338, 0.5086, 0.9733, 0.5077, 0.9297, 0.4647, 0.9338, 0.4655, 0.9845, 0.4655, 0.9845, 0.4647, 0.9338, 0.4228, 0.9377, 0.4232, 0.9844, 0.5059, 0.8049, 0.5044, 0.7405, 0.4613, 0.7431, 0.4625, 0.8072, 0.5082, 0.8697, 0.5059, 0.8049, 0.4625, 0.8072, 0.4642, 0.8734, 0.4642, 0.8734, 0.4625, 0.8072, 0.4184, 0.8099, 0.4209, 0.8765, 0.5456, 0.3718, 0.5882, 0.3679, 0.5886, 0.3079, 0.5464, 0.311, 0.5044, 0.371, 0.5456, 0.3718, 0.5464, 0.311, 0.5041, 0.3106, 0.5041, 0.3106, 0.5464, 0.311, 0.546, 0.2462, 0.5031, 0.2474, 0.5516, 0.4835, 0.5907, 0.4697, 0.5895, 0.4237, 0.5469, 0.4294, 0.5063, 0.4859, 0.5516, 0.4835, 0.5469, 0.4294, 0.5038, 0.4277, 0.5038, 0.4277, 0.5469, 0.4294, 0.5456, 0.3718, 0.5044, 0.371, 0.6285, 0.4659, 0.6531, 0.4597, 0.6571, 0.4264, 0.6297, 0.4248, 0.5907, 0.4697, 0.6285, 0.4659, 0.6297, 0.4248, 0.5895, 0.4237, 0.5895, 0.4237, 0.6297, 0.4248, 0.6293, 0.3674, 0.5882, 0.3679, 0.3805, 0.3722, 0.4181, 0.3716, 0.4178, 0.3114, 0.38, 0.3104, 0.3494, 0.369, 0.3805, 0.3722, 0.38, 0.3104, 0.3513, 0.3082, 0.3513, 0.3082, 0.38, 0.3104, 0.3809, 0.2494, 0.3538, 0.2474, 0.3799, 0.4701, 0.4181, 0.4757, 0.4164, 0.4263, 0.3793, 0.4269, 0.3561, 0.4607, 0.3799, 0.4701, 0.3793, 0.4269, 0.3511, 0.4244, 0.3511, 0.4244, 0.3793, 0.4269, 0.3805, 0.3722, 0.3494, 0.369, 0.4611, 0.4872, 0.5063, 0.4859, 0.5038, 0.4277, 0.4607, 0.4279, 0.4181, 0.4757, 0.4611, 0.4872, 0.4607, 0.4279, 0.4164, 0.4263, 0.4164, 0.4263, 0.4607, 0.4279, 0.4619, 0.3726, 0.4181, 0.3716, 0.3801, 0.123, 0.4198, 0.1216, 0.4201, 0.06424, 0.3796, 0.06503, 0.3519, 0.1202, 0.3801, 0.123, 0.3796, 0.06503, 0.3523, 0.06337, 0.3523, 0.06337, 0.3796, 0.06503, 0.3788, 0.02347, 0.3543, 0.0295, 0.3809, 0.2494, 0.4177, 0.25, 0.4178, 0.185, 0.3809, 0.1876, 0.3538, 0.2474, 0.3809, 0.2494, 0.3809, 0.1876, 0.353, 0.1863, 0.353, 0.1863, 0.3809, 0.1876, 0.3801, 0.123, 0.3519, 0.1202, 0.4599, 0.2481, 0.5031, 0.2474, 0.5018, 0.1828, 0.4585, 0.1828, 0.4177, 0.25, 0.4599, 0.2481, 0.4585, 0.1828, 0.4178, 0.185, 0.4178, 0.185, 0.4585, 0.1828, 0.459, 0.1186, 0.4198, 0.1216, 0.8791, 0.8711, 0.9215, 0.8744, 0.9233, 0.8144, 0.8806, 0.8124, 0.8362, 0.8732, 0.8791, 0.8711, 0.8806, 0.8124, 0.839, 0.8135, 0.839, 0.8135, 0.8806, 0.8124, 0.8803, 0.7503, 0.8393, 0.7509, 0.8797, 0.9729, 0.922, 0.9729, 0.9206, 0.9311, 0.8792, 0.9283, 0.8382, 0.9716, 0.8797, 0.9729, 0.8792, 0.9283, 0.8364, 0.9286, 0.8364, 0.9286, 0.8792, 0.9283, 0.8791, 0.8711, 0.8362, 0.8732, 0.9606, 0.9699, 0.9839, 0.9609, 0.9869, 0.9284, 0.9602, 0.9302, 0.922, 0.9729, 0.9606, 0.9699, 0.9602, 0.9302, 0.9206, 0.9311, 0.9206, 0.9311, 0.9602, 0.9302, 0.9627, 0.8739, 0.9215, 0.8744, 0.7119, 0.8739, 0.7517, 0.8721, 0.7494, 0.8123, 0.7109, 0.8121, 0.6836, 0.8728, 0.7119, 0.8739, 0.7109, 0.8121, 0.6835, 0.8115, 0.6835, 0.8115, 0.7109, 0.8121, 0.7113, 0.7478, 0.6841, 0.7481, 0.7133, 0.9679, 0.752, 0.9685, 0.7527, 0.9291, 0.7132, 0.9308, 0.6888, 0.9601, 0.7133, 0.9679, 0.7132, 0.9308, 0.6839, 0.9286, 0.6839, 0.9286, 0.7132, 0.9308, 0.7119, 0.8739, 0.6836, 0.8728, 0.795, 0.9678, 0.8382, 0.9716, 0.8364, 0.9286, 0.7946, 0.9269, 0.752, 0.9685, 0.795, 0.9678, 0.7946, 0.9269, 0.7527, 0.9291, 0.7527, 0.9291, 0.7946, 0.9269, 0.7941, 0.8719, 0.7517, 0.8721, 0.7112, 0.622, 0.7489, 0.6187, 0.7514, 0.5608, 0.7121, 0.5641, 0.6829, 0.6203, 0.7112, 0.622, 0.7121, 0.5641, 0.6848, 0.565, 0.6848, 0.565, 0.7121, 0.5641, 0.7138, 0.5217, 0.6893, 0.5297, 0.7113, 0.7478, 0.7486, 0.748, 0.7484, 0.6825, 0.7116, 0.6825, 0.6841, 0.7481, 0.7113, 0.7478, 0.7116, 0.6825, 0.6843, 0.6798, 0.6843, 0.6798, 0.7116, 0.6825, 0.7112, 0.622, 0.6829, 0.6203, 0.7943, 0.7459, 0.8393, 0.7509, 0.8364, 0.6859, 0.7925, 0.6823, 0.7486, 0.748, 0.7943, 0.7459, 0.7925, 0.6823, 0.7484, 0.6825, 0.7484, 0.6825, 0.7925, 0.6823, 0.7915, 0.6195, 0.7489, 0.6187, 0.255, 0.1811, 0.2552, 0.1181, 0.2138, 0.1183, 0.214, 0.18, 0.2562, 0.2454, 0.255, 0.1811, 0.214, 0.18, 0.2131, 0.2457, 0.2131, 0.2457, 0.214, 0.18, 0.1691, 0.1814, 0.1679, 0.246, 0.3285, 0.1817, 0.3285, 0.1203, 0.2937, 0.1217, 0.2947, 0.1809, 0.3273, 0.2455, 0.3285, 0.1817, 0.2947, 0.1809, 0.2962, 0.2419, 0.2962, 0.2419, 0.2947, 0.1809, 0.255, 0.1811, 0.2562, 0.2454, 0.3268, 0.06511, 0.3218, 0.02702, 0.294, 0.02469, 0.2957, 0.06474, 0.3285, 0.1203, 0.3268, 0.06511, 0.2957, 0.06474, 0.2937, 0.1217, 0.2937, 0.1217, 0.2957, 0.06474, 0.2557, 0.06203, 0.2552, 0.1181, 0.255, 0.4292, 0.2576, 0.3695, 0.2141, 0.3689, 0.213, 0.4296, 0.2534, 0.4776, 0.255, 0.4292, 0.213, 0.4296, 0.2105, 0.4904, 0.2105, 0.4904, 0.213, 0.4296, 0.1667, 0.4291, 0.1653, 0.4896, 0.324, 0.43, 0.3279, 0.3726, 0.294, 0.3689, 0.2926, 0.428, 0.3152, 0.4645, 0.324, 0.43, 0.2926, 0.428, 0.2915, 0.4729, 0.2915, 0.4729, 0.2926, 0.428, 0.255, 0.4292, 0.2534, 0.4776, 0.3273, 0.3116, 0.3273, 0.2455, 0.2962, 0.2419, 0.2948, 0.3074, 0.3279, 0.3726, 0.3273, 0.3116, 0.2948, 0.3074, 0.294, 0.3689, 0.294, 0.3689, 0.2948, 0.3074, 0.2574, 0.3074, 0.2576, 0.3695, 0.0819, 0.4251, 0.08179, 0.3694, 0.04528, 0.3709, 0.04512, 0.4238, 0.08067, 0.471, 0.0819, 0.4251, 0.04512, 0.4238, 0.0428, 0.4648, 0.0428, 0.4648, 0.04512, 0.4238, 0.0154, 0.4226, 0.0182, 0.458, 0.1667, 0.4291, 0.1664, 0.3712, 0.1216, 0.3712, 0.1214, 0.4268, 0.1653, 0.4896, 0.1667, 0.4291, 0.1214, 0.4268, 0.1199, 0.4819, 0.1199, 0.4819, 0.1214, 0.4268, 0.0819, 0.4251, 0.08067, 0.471, 0.1683, 0.3103, 0.1679, 0.246, 0.123, 0.2478, 0.1244, 0.3126, 0.1664, 0.3712, 0.1683, 0.3103, 0.1244, 0.3126, 0.1216, 0.3712, 0.1216, 0.3712, 0.1244, 0.3126, 0.0824, 0.3099, 0.08179, 0.3694, 0.0824, 0.3099, 0.0813, 0.2461, 0.04421, 0.2451, 0.04474, 0.3104, 0.08179, 0.3694, 0.0824, 0.3099, 0.04474, 0.3104, 0.04528, 0.3709, 0.04528, 0.3709, 0.04474, 0.3104, 0.014, 0.3077, 0.01429, 0.3683, 0.2574, 0.3074, 0.2562, 0.2454, 0.2131, 0.2457, 0.2145, 0.3081, 0.2576, 0.3695, 0.2574, 0.3074, 0.2145, 0.3081, 0.2141, 0.3689, 0.2141, 0.3689, 0.2145, 0.3081, 0.1683, 0.3103, 0.1664, 0.3712, 0.2557, 0.06203, 0.2546, 0.0163, 0.2125, 0.01546, 0.2145, 0.06045, 0.2552, 0.1181, 0.2557, 0.06203, 0.2145, 0.06045, 0.2138, 0.1183, 0.2138, 0.1183, 0.2145, 0.06045, 0.1706, 0.06201, 0.1701, 0.1198, 0.7915, 0.6195, 0.8349, 0.6228, 0.8368, 0.5631, 0.7935, 0.5623, 0.7489, 0.6187, 0.7915, 0.6195, 0.7935, 0.5623, 0.7514, 0.5608, 0.7514, 0.5608, 0.7935, 0.5623, 0.7951, 0.5198, 0.7524, 0.5181, 0.7941, 0.8719, 0.8362, 0.8732, 0.839, 0.8135, 0.7945, 0.8116, 0.7517, 0.8721, 0.7941, 0.8719, 0.7945, 0.8116, 0.7494, 0.8123, 0.7494, 0.8123, 0.7945, 0.8116, 0.7943, 0.7459, 0.7486, 0.748, 0.9627, 0.8739, 0.9895, 0.8736, 0.9895, 0.8111, 0.9628, 0.8127, 0.9215, 0.8744, 0.9627, 0.8739, 0.9628, 0.8127, 0.9233, 0.8144, 0.9233, 0.8144, 0.9628, 0.8127, 0.9611, 0.7479, 0.9224, 0.75, 0.459, 0.1186, 0.5011, 0.1185, 0.502, 0.06146, 0.4604, 0.06259, 0.4198, 0.1216, 0.459, 0.1186, 0.4604, 0.06259, 0.4201, 0.06424, 0.4201, 0.06424, 0.4604, 0.06259, 0.4605, 0.01921, 0.4175, 0.02082, 0.4619, 0.3726, 0.5044, 0.371, 0.5041, 0.3106, 0.4616, 0.3128, 0.4181, 0.3716, 0.4619, 0.3726, 0.4616, 0.3128, 0.4178, 0.3114, 0.4178, 0.3114, 0.4616, 0.3128, 0.4599, 0.2481, 0.4177, 0.25, 0.6293, 0.3674, 0.6581, 0.3705, 0.658, 0.3061, 0.6278, 0.3057, 0.5882, 0.3679, 0.6293, 0.3674, 0.6278, 0.3057, 0.5886, 0.3079, 0.5886, 0.3079, 0.6278, 0.3057, 0.6266, 0.2428, 0.588, 0.245, 0.4184, 0.8099, 0.4164, 0.7502, 0.3796, 0.753, 0.3807, 0.8144, 0.4209, 0.8765, 0.4184, 0.8099, 0.3807, 0.8144, 0.3817, 0.8781, 0.3817, 0.8781, 0.3807, 0.8144, 0.3516, 0.8158, 0.3526, 0.8783, 0.5929, 0.8037, 0.5923, 0.7405, 0.5489, 0.7377, 0.5486, 0.8036, 0.5934, 0.8627, 0.5929, 0.8037, 0.5486, 0.8036, 0.5504, 0.866, 0.5504, 0.866, 0.5486, 0.8036, 0.5059, 0.8049, 0.5082, 0.8697, 0.5878, 0.5587, 0.5847, 0.5209, 0.5431, 0.519, 0.5451, 0.5605, 0.5874, 0.6128, 0.5878, 0.5587, 0.5451, 0.5605, 0.5463, 0.6161, 0.5463, 0.6161, 0.5451, 0.5605, 0.5009, 0.5648, 0.5024, 0.618, 0.2095, 0.8819, 0.167, 0.882, 0.1661, 0.9405, 0.2076, 0.9406, 0.251, 0.8796, 0.2095, 0.8819, 0.2076, 0.9406, 0.2516, 0.9386, 0.2516, 0.9386, 0.2076, 0.9406, 0.2104, 0.9824, 0.2521, 0.9813, 0.2116, 0.63, 0.1666, 0.6289, 0.1656, 0.6917, 0.2103, 0.6924, 0.2545, 0.6291, 0.2116, 0.63, 0.2103, 0.6924, 0.2533, 0.6918, 0.2533, 0.6918, 0.2103, 0.6924, 0.2106, 0.7564, 0.2538, 0.7582, 0.04226, 0.6289, 0.01291, 0.63, 0.01315, 0.6903, 0.04096, 0.6911, 0.08102, 0.629, 0.04226, 0.6289, 0.04096, 0.6911, 0.07933, 0.6912, 0.07933, 0.6912, 0.04096, 0.6911, 0.04131, 0.7548, 0.07805, 0.7539, 0.7969, 0.1236, 0.8362, 0.1247, 0.837, 0.0662, 0.7956, 0.06504, 0.7522, 0.1244, 0.7969, 0.1236, 0.7956, 0.06504, 0.7531, 0.06613, 0.7531, 0.06613, 0.7956, 0.06504, 0.7921, 0.01801, 0.7512, 0.01546, 0.7936, 0.3791, 0.8345, 0.3776, 0.8364, 0.3193, 0.7952, 0.3178, 0.7517, 0.3793, 0.7936, 0.3791, 0.7952, 0.3178, 0.7538, 0.3181, 0.7538, 0.3181, 0.7952, 0.3178, 0.7952, 0.253, 0.7532, 0.2548, 0.9572, 0.3735, 0.9838, 0.3756, 0.9857, 0.3119, 0.959, 0.3125, 0.9204, 0.3743, 0.9572, 0.3735, 0.959, 0.3125, 0.9216, 0.3133, 0.9216, 0.3133, 0.959, 0.3125, 0.9593, 0.2496, 0.9201, 0.2525, 0.9575, 0.1236, 0.9848, 0.125, 0.9828, 0.0668, 0.9566, 0.06428, 0.9208, 0.1257, 0.9575, 0.1236, 0.9566, 0.06428, 0.9202, 0.06953, 0.9202, 0.06953, 0.9566, 0.06428, 0.9575, 0.01611, 0.9206, 0.01721, 0.03956, 0.88, 0.01046, 0.8806, 0.01237, 0.9358, 0.04021, 0.9377, 0.08131, 0.88, 0.03956, 0.88, 0.04021, 0.9377, 0.08156, 0.9375, 0.08156, 0.9375, 0.04021, 0.9377, 0.0436, 0.9759, 0.08225, 0.9786, 0.4144, 0.5664, 0.416, 0.5206, 0.3772, 0.5218, 0.3759, 0.5665, 0.4157, 0.6228, 0.4144, 0.5664, 0.3759, 0.5665, 0.378, 0.6241, 0.378, 0.6241, 0.3759, 0.5665, 0.3506, 0.5695, 0.3502, 0.6262, 0.6266, 0.1158, 0.6592, 0.1155, 0.6561, 0.05702, 0.6284, 0.05363, 0.5874, 0.117, 0.6266, 0.1158, 0.6284, 0.05363, 0.5872, 0.05844, 0.5872, 0.05844, 0.6284, 0.05363, 0.6261, 0.01546, 0.5875, 0.01852, 0.961, 0.6222, 0.9891, 0.6216, 0.988, 0.5649, 0.9591, 0.5642, 0.9245, 0.6232, 0.961, 0.6222, 0.9591, 0.5642, 0.9224, 0.5671, 0.9224, 0.5671, 0.9591, 0.5642, 0.9593, 0.5243, 0.9223, 0.5249, 0.08566, 0.06031, 0.08562, 0.02182, 0.04577, 0.01948, 0.04665, 0.06166, 0.08274, 0.1167, 0.08566, 0.06031, 0.04665, 0.06166, 0.04495, 0.118, 0.04495, 0.118, 0.04665, 0.06166, 0.01428, 0.06601, 0.01125, 0.1199])
me_cube_001.materials.append(mat_movable_block_material)
me_cube_001.use_remesh_preserve_volume = False
me_cube_001.use_remesh_preserve_attributes = False
me_cube_001.use_mirror_vertex_groups = False
me_cube_001.update()
me_cube = bpy.data.meshes.new('Cube')
me_cube.from_pydata([(0.8457, 0.8434, -0.8381), (0.8323, -0.8594, -0.843), (-0.8339, -0.8711, -0.8652), (-0.853, 0.8695, -0.8648), (0.8279, 0.8456, 0.8354), (0.8278, -0.8461, 0.8596), (-0.8521, -0.8402, 0.8266), (-0.8425, 0.8468, 0.8338), (0.9483, -0.01575, -0.9393), (-0.00563, 0.9064, -0.9001), (0.8797, 0.8535, -0.0101), (0.002835, -0.8913, -0.9001), (0.8852, -0.8843, 0.002879), (-0.8888, -0.004478, -0.8988), (-0.8771, -0.8768, -0.0001758), (-0.8765, 0.8701, -0.0125), (0.8708, -0.01062, 0.8684), (0.005392, 0.8744, 0.8875), (-0.003907, -0.873, 0.8838), (-0.8882, -0.00814, 0.8842), (0.008913, 1.008, 0.01553), (-1.017, 0.001729, -0.008442), (-0.01876, -1.0, -0.0007718), (1.009, -0.0007298, -0.0131), (0.01468, -0.01567, 0.9998), (0.00183, -0.007935, -1.007), (0.8797, -0.5012, -0.8798), (-0.4914, 0.9097, -0.906), (0.8705, 0.8617, 0.4838), (-0.4803, -0.909, -0.8967), (0.9131, -0.9001, 0.4937), (-0.8921, 0.4833, -0.894), (-0.8873, -0.8883, 0.4789), (-0.8604, 0.8944, 0.4855), (0.8749, -0.4914, 0.8717), (-0.4907, 0.8825, 0.8796), (-0.4894, -0.8732, 0.8685), (-0.8881, 0.4845, 0.8678), (0.8983, 0.4891, -0.8978), (0.4879, 0.9135, -0.9132), (0.8934, 0.8811, -0.4817), (0.484, -0.8846, -0.8845), (0.8632, -0.8894, -0.4966), (-0.8638, -0.4852, -0.8836), (-0.8562, -0.8872, -0.4879), (-0.8666, 0.8763, -0.487), (0.8599, 0.4833, 0.8675), (0.4894, 0.8761, 0.8876), (0.4888, -0.8774, 0.8849), (-0.8639, -0.4896, 0.8825), (-0.4812, 0.9825, 0.005875), (0.4844, 0.994, 0.01441), (0.01231, 0.9832, 0.4914), (0.004953, 0.9871, -0.4904), (-0.9936, 0.5055, -0.003321), (-0.9977, -0.5019, 0.01731), (-0.9848, -0.004423, -0.4868), (-1.006, -0.002688, 0.4961), (-0.4941, -0.9998, -0.003918), (0.4832, -1.0, -0.006703), (-0.002932, -1.002, -0.5046), (0.003169, -0.9845, 0.5047), (1.005, -0.4879, -0.006416), (0.9922, 0.4885, -0.02072), (1.015, -0.006054, -0.4929), (0.9797, 0.007829, 0.487), (0.01001, -0.4917, 0.9894), (0.004394, 0.5046, 0.9898), (0.4892, 0.001441, 0.9994), (-0.4827, 0.01092, 0.994), (-0.4879, 0.001124, -0.9988), (0.4881, -0.01358, -1.006), (-0.0038, 0.4979, -0.9979), (0.005903, -0.5046, -0.9887), (0.4849, -0.4983, -0.9717), (0.4779, 0.5099, -0.9949), (-0.4978, 0.4891, -0.9824), (-0.4973, 0.504, 0.9953), (0.486, 0.4856, 0.9846), (0.4929, -0.4879, 0.9893), (0.976, 0.4739, 0.4772), (0.9976, 0.4888, -0.4927), (1.001, -0.4869, -0.4833), (0.4941, -0.9806, 0.494), (0.4712, -0.9943, -0.4957), (-0.4991, -1.004, -0.4917), (-0.987, -0.4841, 0.4885), (-0.9669, -0.5083, -0.4837), (-0.9796, 0.4863, -0.4882), (0.4901, 0.9871, -0.4915), (0.4901, 0.9793, 0.4981), (-0.482, 0.998, 0.4786), (-0.483, 0.9936, -0.4863), (-0.9872, 0.4888, 0.4861), (-0.4911, -0.9739, 0.4936), (0.9895, -0.4872, 0.4906), (-0.482, -0.5028, 0.9816), (-0.4963, -0.4999, -0.9889), (0.8575, -0.7184, -0.8663), (-0.7057, 0.8987, -0.9101), (0.8572, 0.8581, 0.7042), (-0.6893, -0.893, -0.8791), (0.8771, -0.8837, 0.7203), (-0.861, 0.7097, -0.8822), (-0.8898, -0.8874, 0.701), (-0.8625, 0.8844, 0.7001), (0.863, -0.7129, 0.8824), (-0.7054, 0.8722, 0.8643), (-0.7093, -0.8666, 0.8594), (-0.8737, 0.706, 0.8564), (0.9493, 0.2435, -0.9432), (0.2511, 0.9086, -0.9031), (0.8817, 0.8685, -0.2457), (0.2486, -0.888, -0.8946), (0.8758, -0.8903, -0.2464), (-0.8884, -0.2582, -0.904), (-0.8712, -0.8815, -0.2498), (-0.8796, 0.8759, -0.2528), (0.8566, 0.2368, 0.8725), (0.2515, 0.8774, 0.8812), (0.2461, -0.8772, 0.8835), (-0.8791, -0.2502, 0.8856), (-0.7104, 0.9563, -0.004678), (0.2431, 1.005, 0.007238), (0.007862, 0.9587, 0.7267), (0.00378, 1.002, -0.2395), (-0.9621, 0.716, -0.001303), (-1.009, -0.2542, 0.009471), (-0.9673, -0.001704, -0.7186), (-1.008, -0.01018, 0.2452), (-0.701, -0.9723, -0.001919), (0.2315, -0.9951, -0.001254), (0.008237, -0.9919, -0.7366), (-0.016, -0.999, 0.2466), (0.9672, -0.7098, 0.0007445), (1.003, 0.2468, -0.01453), (0.9748, -0.00192, -0.7133), (0.997, 0.005097, 0.2377), (0.001511, -0.7136, 0.9624), (-0.004213, 0.2425, 1.001), (0.7042, -0.0001809, 0.9583), (-0.2376, 0.001659, 0.9982), (-0.7119, 0.002378, -0.9657), (0.2517, -0.004267, -1.005), (-0.01912, 0.7275, -0.9879), (0.01085, -0.2653, -0.9951), (0.9204, -0.2761, -0.9315), (-0.2531, 0.9114, -0.9094), (0.8788, 0.8565, 0.2274), (-0.2472, -0.912, -0.9122), (0.9212, -0.8987, 0.2513), (-0.8937, 0.242, -0.8939), (-0.8898, -0.8884, 0.2454), (-0.8731, 0.8781, 0.2387), (0.8754, -0.2487, 0.8737), (-0.2597, 0.8741, 0.8878), (-0.2477, -0.8692, 0.8806), (-0.882, 0.2401, 0.8772), (0.8788, 0.7079, -0.8752), (0.7107, 0.893, -0.8963), (0.8786, 0.8722, -0.6967), (0.6947, -0.8768, -0.8831), (0.8573, -0.8829, -0.7136), (-0.8713, -0.7138, -0.896), (-0.8511, -0.891, -0.7111), (-0.8558, 0.8665, -0.7127), (0.8582, 0.7052, 0.8583), (0.706, 0.874, 0.8709), (0.7016, -0.8632, 0.8796), (-0.8667, -0.7016, 0.8569), (-0.2338, 0.9941, 0.02257), (0.7158, 0.949, -0.0002501), (0.004472, 1.004, 0.2647), (-0.002753, 0.959, -0.7169), (-1.009, 0.2505, -0.008072), (-0.9699, -0.7148, 0.01419), (-1.003, 0.002323, -0.2427), (-0.9721, 0.003794, 0.7229), (-0.2623, -1.01, -0.006067), (0.7159, -0.9801, 0.003124), (-0.02149, -0.9981, -0.2562), (0.007778, -0.9626, 0.7156), (1.01, -0.247, -0.009617), (0.9509, 0.6989, -0.01768), (1.015, -0.005527, -0.2586), (0.9539, 0.0009699, 0.7082), (0.0118, -0.2504, 0.9951), (0.003887, 0.7182, 0.9628), (0.2575, -0.01433, 0.999), (-0.7141, 0.0004204, 0.9688), (-0.2488, -0.00338, -1.009), (0.7129, -0.009691, -0.9717), (-0.001045, 0.2509, -1.023), (0.003825, -0.7171, -0.9655), (0.2537, -0.4965, -0.9823), (0.701, -0.4961, -0.9682), (0.4899, -0.2703, -0.9801), (0.4921, -0.7074, -0.9457), (0.2367, 0.5066, -1.001), (0.7098, 0.4966, -0.9827), (0.4742, 0.7187, -0.9672), (0.4772, 0.2601, -1.013), (-0.7152, 0.4903, -0.9587), (-0.2533, 0.4897, -0.9881), (-0.4852, 0.7101, -0.9642), (-0.4955, 0.2513, -0.9901), (-0.4947, 0.2597, 0.9931), (-0.4843, 0.7203, 0.9621), (-0.2497, 0.5065, 0.9947), (-0.7223, 0.4903, 0.9534), (0.4847, 0.2427, 0.9991), (0.4936, 0.7138, 0.9571), (0.7072, 0.4794, 0.9469), (0.2542, 0.4997, 0.9897), (0.4906, -0.7241, 0.9585), (0.4807, -0.2447, 1.006), (0.7132, -0.483, 0.9457), (0.26, -0.4979, 0.9977), (0.9771, 0.2493, 0.488), (0.9408, 0.7009, 0.4725), (0.9823, 0.4864, 0.2313), (0.9467, 0.4704, 0.6997), (1.01, 0.2379, -0.4978), (0.9734, 0.7042, -0.4944), (0.9713, 0.499, -0.7054), (0.995, 0.4891, -0.2593), (0.9415, -0.7234, -0.483), (1.009, -0.2423, -0.497), (0.9636, -0.4934, -0.7001), (1.005, -0.4901, -0.2505), (0.2352, -0.9812, 0.5003), (0.7317, -0.9574, 0.4908), (0.4897, -0.9942, 0.246), (0.4932, -0.9545, 0.7187), (0.2423, -0.9934, -0.5004), (0.6874, -0.9716, -0.4864), (0.4739, -0.9775, -0.7166), (0.4765, -0.9924, -0.2493), (-0.7089, -0.9653, -0.5005), (-0.2444, -1.007, -0.4932), (-0.4838, -0.9968, -0.7072), (-0.4938, -1.007, -0.2555), (-0.9971, -0.246, 0.4964), (-0.958, -0.7119, 0.4872), (-0.9971, -0.4893, 0.2546), (-0.9554, -0.4868, 0.7174), (-0.9814, -0.2623, -0.4812), (-0.9447, -0.7221, -0.4867), (-0.948, -0.4905, -0.7109), (-0.9864, -0.5007, -0.2406), (-0.9559, 0.7084, -0.4898), (-0.9848, 0.2434, -0.4922), (-0.9722, 0.4854, -0.7208), (-0.9894, 0.4971, -0.2469), (0.2316, 0.9828, -0.4945), (0.7187, 0.9571, -0.4883), (0.4853, 0.9903, -0.2455), (0.4824, 0.9611, -0.7173), (0.249, 0.9873, 0.4972), (0.7195, 0.9422, 0.4851), (0.4979, 0.9575, 0.7222), (0.48, 0.9916, 0.2604), (-0.6979, 0.9698, 0.476), (-0.2366, 0.9826, 0.4856), (-0.4946, 0.9647, 0.7053), (-0.4896, 0.9889, 0.2418), (-0.6979, 0.9701, -0.494), (-0.2438, 0.9876, -0.4861), (-0.4859, 0.9932, -0.2442), (-0.4823, 0.9661, -0.7039), (-0.9489, 0.728, 0.4848), (-0.9978, 0.2313, 0.4935), (-0.9926, 0.4873, 0.2401), (-0.957, 0.4882, 0.7088), (-0.7102, -0.9797, 0.4938), (-0.2474, -0.9873, 0.4961), (-0.501, -0.9833, 0.2479), (-0.4929, -0.9559, 0.7092), (1.015, -0.7116, 0.4941), (0.9854, -0.2437, 0.4888), (0.9951, -0.4827, 0.2406), (0.9738, -0.4873, 0.7176), (-0.4866, -0.7123, 0.9427), (-0.4851, -0.2509, 0.9982), (-0.236, -0.4956, 0.9848), (-0.6999, -0.4902, 0.9666), (-0.7151, -0.4846, -0.9674), (-0.2434, -0.4991, -0.9918), (-0.4936, -0.262, -0.9919), (-0.4894, -0.7163, -0.9623), (-0.2468, -0.7162, -0.9645), (-0.2363, -0.2573, -0.9967), (-0.7145, -0.2522, -0.97), (-0.7085, -0.2498, 0.9774), (-0.2403, -0.2486, 0.9977), (-0.2432, -0.7111, 0.9568), (0.9584, -0.2368, 0.7094), (0.9986, -0.2465, 0.2407), (0.9933, -0.7061, 0.2499), (-0.2467, -0.9643, 0.7082), (-0.2596, -0.9984, 0.2447), (-0.712, -0.9665, 0.2501), (-0.9593, 0.2407, 0.7156), (-0.9995, 0.2301, 0.2397), (-0.9603, 0.7131, 0.2402), (-0.2469, 0.9546, -0.7148), (-0.2431, 0.9969, -0.233), (-0.7139, 0.9656, -0.2508), (-0.2417, 0.9881, 0.2623), (-0.2587, 0.9607, 0.7159), (-0.7106, 0.9452, 0.7045), (0.7215, 0.9474, 0.2372), (0.7152, 0.9366, 0.7108), (0.2521, 0.9599, 0.7201), (0.7072, 0.9419, -0.7071), (0.7125, 0.9471, -0.242), (0.2338, 1.003, -0.2532), (-0.9989, 0.2511, -0.2489), (-0.9921, 0.2357, -0.7312), (-0.9361, 0.7067, -0.725), (-0.9593, -0.7161, -0.2454), (-0.9269, -0.7176, -0.7141), (-0.9696, -0.255, -0.7166), (-0.9356, -0.7194, 0.7104), (-0.9688, -0.7117, 0.2526), (-1.004, -0.2602, 0.2579), (-0.258, -1.006, -0.2557), (-0.2403, -0.9977, -0.7158), (-0.6978, -0.9635, -0.7119), (0.7019, -0.9744, -0.2452), (0.6871, -0.9547, -0.7112), (0.253, -0.9955, -0.7333), (0.7192, -0.9331, 0.7219), (0.7242, -0.9661, 0.2498), (0.2328, -0.9986, 0.2473), (1.019, -0.2478, -0.2609), (0.9647, -0.2494, -0.7213), (0.9221, -0.7248, -0.706), (0.9633, 0.7054, -0.2546), (0.9468, 0.7114, -0.7069), (0.9759, 0.2451, -0.7126), (0.9253, 0.7024, 0.6976), (0.9461, 0.6975, 0.2222), (0.9901, 0.2535, 0.2387), (0.2527, -0.2529, 1.0), (0.7025, -0.2459, 0.969), (0.7089, -0.71, 0.9297), (0.2537, 0.7204, 0.9566), (0.7141, 0.7059, 0.9295), (0.6983, 0.2393, 0.9595), (-0.7088, 0.7151, 0.9299), (-0.2492, 0.7175, 0.9667), (-0.2511, 0.2531, 0.9989), (-0.2561, 0.2542, -1.009), (-0.2556, 0.7173, -0.9694), (-0.7064, 0.7196, -0.9717), (0.7128, 0.2555, -0.9917), (0.7039, 0.7121, -0.9483), (0.2355, 0.7215, -0.9779), (0.6973, -0.7068, -0.9485), (0.7058, -0.2697, -0.9631), (0.2626, -0.2557, -0.9869), (0.2573, -0.7122, -0.9605), (0.2409, 0.2605, -1.021), (-0.7196, 0.2542, -0.9517), (-0.7169, 0.2486, 0.9618), (0.2509, 0.2409, 1.006), (0.2531, -0.7242, 0.9659), (0.9428, 0.2394, 0.7049), (1.008, 0.2384, -0.2658), (0.959, -0.7156, -0.2434), (0.2459, -0.958, 0.7167), (0.2342, -0.9898, -0.2466), (-0.7097, -0.9722, -0.2556), (-0.9666, -0.2342, 0.7241), (-0.9985, -0.2535, -0.2388), (-0.9656, 0.7169, -0.2483), (0.2358, 0.9544, -0.7214), (0.2423, 1.003, 0.2588), (-0.7094, 0.9586, 0.2393), (-0.6943, 0.9503, -0.724), (-0.9338, 0.7251, 0.7085), (-0.7166, -0.969, 0.7146), (0.9923, -0.7234, 0.7353), (-0.7114, -0.701, 0.9256), (-0.7082, -0.7081, -0.9507)], [], [(385, 101, 2, 163), (384, 169, 6, 108), (383, 106, 5, 102), (382, 108, 6, 104), (381, 109, 7, 105), (380, 99, 3, 165), (379, 122, 15, 153), (378, 123, 20, 172), (377, 111, 9, 173), (376, 126, 15, 117), (375, 127, 21, 176), (374, 121, 19, 177), (373, 130, 14, 116), (372, 131, 22, 180), (371, 120, 18, 181), (370, 134, 12, 114), (369, 135, 23, 184), (368, 118, 16, 185), (367, 138, 18, 120), (366, 139, 24, 188), (365, 157, 19, 189), (364, 142, 13, 151), (363, 143, 25, 192), (362, 113, 11, 193), (361, 194, 73, 145), (360, 195, 74, 196), (359, 161, 41, 197), (358, 198, 72, 144), (357, 199, 75, 200), (356, 191, 71, 201), (355, 202, 31, 103), (354, 203, 76, 204), (353, 190, 70, 205), (352, 206, 69, 141), (351, 207, 77, 208), (350, 109, 37, 209), (349, 210, 68, 140), (348, 211, 78, 212), (347, 187, 67, 213), (346, 214, 48, 168), (345, 215, 79, 216), (344, 186, 66, 217), (343, 218, 65, 137), (342, 219, 80, 220), (341, 166, 46, 221), (340, 222, 64, 136), (339, 223, 81, 224), (338, 183, 63, 225), (337, 226, 42, 162), (336, 227, 82, 228), (335, 182, 62, 229), (334, 230, 61, 133), (333, 231, 83, 232), (332, 168, 48, 233), (331, 234, 60, 132), (330, 235, 84, 236), (329, 179, 59, 237), (328, 238, 44, 164), (327, 239, 85, 240), (326, 178, 58, 241), (325, 242, 57, 129), (324, 243, 86, 244), (323, 169, 49, 245), (322, 246, 56, 128), (321, 247, 87, 248), (320, 175, 55, 249), (319, 250, 45, 165), (318, 251, 88, 252), (317, 174, 54, 253), (316, 254, 53, 125), (315, 255, 89, 256), (314, 159, 39, 257), (313, 258, 52, 124), (312, 259, 90, 260), (311, 171, 51, 261), (310, 262, 33, 105), (309, 263, 91, 264), (308, 170, 50, 265), (307, 266, 45, 117), (306, 267, 92, 268), (305, 147, 27, 269), (304, 270, 33, 153), (303, 271, 93, 272), (302, 157, 37, 273), (301, 274, 32, 152), (300, 275, 94, 276), (299, 156, 36, 277), (298, 278, 30, 150), (297, 279, 95, 280), (296, 154, 34, 281), (295, 282, 36, 156), (294, 283, 96, 284), (293, 121, 49, 285), (292, 286, 43, 115), (291, 287, 97, 288), (290, 149, 29, 289), (287, 290, 289, 97), (73, 193, 290, 287), (193, 11, 149, 290), (190, 291, 288, 70), (25, 145, 291, 190), (145, 73, 287, 291), (142, 292, 115, 13), (70, 288, 292, 142), (288, 97, 286, 292), (283, 293, 285, 96), (69, 189, 293, 283), (189, 19, 121, 293), (186, 294, 284, 66), (24, 141, 294, 186), (141, 69, 283, 294), (138, 295, 156, 18), (66, 284, 295, 138), (284, 96, 282, 295), (279, 296, 281, 95), (65, 185, 296, 279), (185, 16, 154, 296), (182, 297, 280, 62), (23, 137, 297, 182), (137, 65, 279, 297), (134, 298, 150, 12), (62, 280, 298, 134), (280, 95, 278, 298), (275, 299, 277, 94), (61, 181, 299, 275), (181, 18, 156, 299), (178, 300, 276, 58), (22, 133, 300, 178), (133, 61, 275, 300), (130, 301, 152, 14), (58, 276, 301, 130), (276, 94, 274, 301), (271, 302, 273, 93), (57, 177, 302, 271), (177, 19, 157, 302), (174, 303, 272, 54), (21, 129, 303, 174), (129, 57, 271, 303), (126, 304, 153, 15), (54, 272, 304, 126), (272, 93, 270, 304), (267, 305, 269, 92), (53, 173, 305, 267), (173, 9, 147, 305), (170, 306, 268, 50), (20, 125, 306, 170), (125, 53, 267, 306), (122, 307, 117, 15), (50, 268, 307, 122), (268, 92, 266, 307), (263, 308, 265, 91), (52, 172, 308, 263), (172, 20, 170, 308), (155, 309, 264, 35), (17, 124, 309, 155), (124, 52, 263, 309), (107, 310, 105, 7), (35, 264, 310, 107), (264, 91, 262, 310), (259, 311, 261, 90), (28, 148, 311, 259), (148, 10, 171, 311), (167, 312, 260, 47), (4, 100, 312, 167), (100, 28, 259, 312), (119, 313, 124, 17), (47, 260, 313, 119), (260, 90, 258, 313), (255, 314, 257, 89), (40, 160, 314, 255), (160, 0, 159, 314), (171, 315, 256, 51), (10, 112, 315, 171), (112, 40, 255, 315), (123, 316, 125, 20), (51, 256, 316, 123), (256, 89, 254, 316), (251, 317, 253, 88), (56, 176, 317, 251), (176, 21, 174, 317), (151, 318, 252, 31), (13, 128, 318, 151), (128, 56, 251, 318), (103, 319, 165, 3), (31, 252, 319, 103), (252, 88, 250, 319), (247, 320, 249, 87), (44, 116, 320, 247), (116, 14, 175, 320), (163, 321, 248, 43), (2, 164, 321, 163), (164, 44, 247, 321), (115, 322, 128, 13), (43, 248, 322, 115), (248, 87, 246, 322), (243, 323, 245, 86), (32, 104, 323, 243), (104, 6, 169, 323), (175, 324, 244, 55), (14, 152, 324, 175), (152, 32, 243, 324), (127, 325, 129, 21), (55, 244, 325, 127), (244, 86, 242, 325), (239, 326, 241, 85), (60, 180, 326, 239), (180, 22, 178, 326), (149, 327, 240, 29), (11, 132, 327, 149), (132, 60, 239, 327), (101, 328, 164, 2), (29, 240, 328, 101), (240, 85, 238, 328), (235, 329, 237, 84), (42, 114, 329, 235), (114, 12, 179, 329), (161, 330, 236, 41), (1, 162, 330, 161), (162, 42, 235, 330), (113, 331, 132, 11), (41, 236, 331, 113), (236, 84, 234, 331), (231, 332, 233, 83), (30, 102, 332, 231), (102, 5, 168, 332), (179, 333, 232, 59), (12, 150, 333, 179), (150, 30, 231, 333), (131, 334, 133, 22), (59, 232, 334, 131), (232, 83, 230, 334), (227, 335, 229, 82), (64, 184, 335, 227), (184, 23, 182, 335), (146, 336, 228, 26), (8, 136, 336, 146), (136, 64, 227, 336), (98, 337, 162, 1), (26, 228, 337, 98), (228, 82, 226, 337), (223, 338, 225, 81), (40, 112, 338, 223), (112, 10, 183, 338), (158, 339, 224, 38), (0, 160, 339, 158), (160, 40, 223, 339), (110, 340, 136, 8), (38, 224, 340, 110), (224, 81, 222, 340), (219, 341, 221, 80), (28, 100, 341, 219), (100, 4, 166, 341), (183, 342, 220, 63), (10, 148, 342, 183), (148, 28, 219, 342), (135, 343, 137, 23), (63, 220, 343, 135), (220, 80, 218, 343), (215, 344, 217, 79), (68, 188, 344, 215), (188, 24, 186, 344), (154, 345, 216, 34), (16, 140, 345, 154), (140, 68, 215, 345), (106, 346, 168, 5), (34, 216, 346, 106), (216, 79, 214, 346), (211, 347, 213, 78), (47, 119, 347, 211), (119, 17, 187, 347), (166, 348, 212, 46), (4, 167, 348, 166), (167, 47, 211, 348), (118, 349, 140, 16), (46, 212, 349, 118), (212, 78, 210, 349), (207, 350, 209, 77), (35, 107, 350, 207), (107, 7, 109, 350), (187, 351, 208, 67), (17, 155, 351, 187), (155, 35, 207, 351), (139, 352, 141, 24), (67, 208, 352, 139), (208, 77, 206, 352), (203, 353, 205, 76), (72, 192, 353, 203), (192, 25, 190, 353), (147, 354, 204, 27), (9, 144, 354, 147), (144, 72, 203, 354), (99, 355, 103, 3), (27, 204, 355, 99), (204, 76, 202, 355), (199, 356, 201, 75), (38, 110, 356, 199), (110, 8, 191, 356), (159, 357, 200, 39), (0, 158, 357, 159), (158, 38, 199, 357), (111, 358, 144, 9), (39, 200, 358, 111), (200, 75, 198, 358), (195, 359, 197, 74), (26, 98, 359, 195), (98, 1, 161, 359), (191, 360, 196, 71), (8, 146, 360, 191), (146, 26, 195, 360), (143, 361, 145, 25), (71, 196, 361, 143), (196, 74, 194, 361), (194, 362, 193, 73), (74, 197, 362, 194), (197, 41, 113, 362), (198, 363, 192, 72), (75, 201, 363, 198), (201, 71, 143, 363), (202, 364, 151, 31), (76, 205, 364, 202), (205, 70, 142, 364), (206, 365, 189, 69), (77, 209, 365, 206), (209, 37, 157, 365), (210, 366, 188, 68), (78, 213, 366, 210), (213, 67, 139, 366), (214, 367, 120, 48), (79, 217, 367, 214), (217, 66, 138, 367), (218, 368, 185, 65), (80, 221, 368, 218), (221, 46, 118, 368), (222, 369, 184, 64), (81, 225, 369, 222), (225, 63, 135, 369), (226, 370, 114, 42), (82, 229, 370, 226), (229, 62, 134, 370), (230, 371, 181, 61), (83, 233, 371, 230), (233, 48, 120, 371), (234, 372, 180, 60), (84, 237, 372, 234), (237, 59, 131, 372), (238, 373, 116, 44), (85, 241, 373, 238), (241, 58, 130, 373), (242, 374, 177, 57), (86, 245, 374, 242), (245, 49, 121, 374), (246, 375, 176, 56), (87, 249, 375, 246), (249, 55, 127, 375), (250, 376, 117, 45), (88, 253, 376, 250), (253, 54, 126, 376), (254, 377, 173, 53), (89, 257, 377, 254), (257, 39, 111, 377), (258, 378, 172, 52), (90, 261, 378, 258), (261, 51, 123, 378), (262, 379, 153, 33), (91, 265, 379, 262), (265, 50, 122, 379), (266, 380, 165, 45), (92, 269, 380, 266), (269, 27, 99, 380), (270, 381, 105, 33), (93, 273, 381, 270), (273, 37, 109, 381), (274, 382, 104, 32), (94, 277, 382, 274), (277, 36, 108, 382), (278, 383, 102, 30), (95, 281, 383, 278), (281, 34, 106, 383), (282, 384, 108, 36), (96, 285, 384, 282), (285, 49, 169, 384), (286, 385, 163, 43), (97, 289, 385, 286), (289, 29, 101, 385)])
me_cube.polygons.foreach_set('use_smooth', [True] * 384)
_uv = me_cube.uv_layers.new(name='UVMap')
_uv.uv.foreach_set('vector', [0.04665, 0.06166, 0.01428, 0.06601, 0.01825, 0.02876, 0.04577, 0.01948, 0.9591, 0.5642, 0.9593, 0.5243, 0.9835, 0.5281, 0.988, 0.5649, 0.6284, 0.05363, 0.6261, 0.01546, 0.6493, 0.02108, 0.6561, 0.05702, 0.3759, 0.5665, 0.3506, 0.5695, 0.3555, 0.5325, 0.3772, 0.5218, 0.04021, 0.9377, 0.0436, 0.9759, 0.019, 0.9703, 0.01237, 0.9358, 0.9566, 0.06428, 0.9575, 0.01611, 0.9824, 0.02762, 0.9828, 0.0668, 0.959, 0.3125, 0.9593, 0.2496, 0.9862, 0.2472, 0.9857, 0.3119, 0.7952, 0.3178, 0.7952, 0.253, 0.8358, 0.2551, 0.8364, 0.3193, 0.7956, 0.06504, 0.7921, 0.01801, 0.8365, 0.01876, 0.837, 0.0662, 0.04096, 0.6911, 0.04131, 0.7548, 0.01434, 0.7522, 0.01315, 0.6903, 0.2103, 0.6924, 0.2106, 0.7564, 0.1659, 0.752, 0.1656, 0.6917, 0.2076, 0.9406, 0.2104, 0.9824, 0.1682, 0.9823, 0.1661, 0.9405, 0.5451, 0.5605, 0.5009, 0.5648, 0.4995, 0.5194, 0.5431, 0.519, 0.5486, 0.8036, 0.5059, 0.8049, 0.5044, 0.7405, 0.5489, 0.7377, 0.3807, 0.8144, 0.3516, 0.8158, 0.3502, 0.7514, 0.3796, 0.753, 0.6278, 0.3057, 0.6266, 0.2428, 0.6568, 0.2419, 0.658, 0.3061, 0.4616, 0.3128, 0.4599, 0.2481, 0.5031, 0.2474, 0.5041, 0.3106, 0.4604, 0.06259, 0.4605, 0.01921, 0.5037, 0.01998, 0.502, 0.06146, 0.9628, 0.8127, 0.9611, 0.7479, 0.9889, 0.7467, 0.9895, 0.8111, 0.7945, 0.8116, 0.7943, 0.7459, 0.8393, 0.7509, 0.839, 0.8135, 0.7935, 0.5623, 0.7951, 0.5198, 0.8384, 0.5183, 0.8368, 0.5631, 0.2145, 0.06045, 0.1706, 0.06201, 0.1695, 0.01627, 0.2125, 0.01546, 0.2145, 0.3081, 0.1683, 0.3103, 0.1679, 0.246, 0.2131, 0.2457, 0.04474, 0.3104, 0.014, 0.3077, 0.01375, 0.2444, 0.04421, 0.2451, 0.1244, 0.3126, 0.0824, 0.3099, 0.0813, 0.2461, 0.123, 0.2478, 0.1214, 0.4268, 0.0819, 0.4251, 0.08179, 0.3694, 0.1216, 0.3712, 0.04512, 0.4238, 0.0154, 0.4226, 0.01429, 0.3683, 0.04528, 0.3709, 0.2948, 0.3074, 0.2574, 0.3074, 0.2562, 0.2454, 0.2962, 0.2419, 0.2926, 0.428, 0.255, 0.4292, 0.2576, 0.3695, 0.294, 0.3689, 0.213, 0.4296, 0.1667, 0.4291, 0.1664, 0.3712, 0.2141, 0.3689, 0.2957, 0.06474, 0.2557, 0.06203, 0.2546, 0.0163, 0.294, 0.02469, 0.2947, 0.1809, 0.255, 0.1811, 0.2552, 0.1181, 0.2937, 0.1217, 0.214, 0.18, 0.1691, 0.1814, 0.1701, 0.1198, 0.2138, 0.1183, 0.7925, 0.6823, 0.7915, 0.6195, 0.8349, 0.6228, 0.8364, 0.6859, 0.7116, 0.6825, 0.7112, 0.622, 0.7489, 0.6187, 0.7484, 0.6825, 0.7121, 0.5641, 0.7138, 0.5217, 0.7524, 0.5181, 0.7514, 0.5608, 0.7946, 0.9269, 0.7941, 0.8719, 0.8362, 0.8732, 0.8364, 0.9286, 0.7132, 0.9308, 0.7119, 0.8739, 0.7517, 0.8721, 0.7527, 0.9291, 0.7109, 0.8121, 0.7113, 0.7478, 0.7486, 0.748, 0.7494, 0.8123, 0.9602, 0.9302, 0.9627, 0.8739, 0.9895, 0.8736, 0.9869, 0.9284, 0.8792, 0.9283, 0.8791, 0.8711, 0.9215, 0.8744, 0.9206, 0.9311, 0.8806, 0.8124, 0.8803, 0.7503, 0.9224, 0.75, 0.9233, 0.8144, 0.4585, 0.1828, 0.459, 0.1186, 0.5011, 0.1185, 0.5018, 0.1828, 0.3809, 0.1876, 0.3801, 0.123, 0.4198, 0.1216, 0.4178, 0.185, 0.3796, 0.06503, 0.3788, 0.02347, 0.4175, 0.02082, 0.4201, 0.06424, 0.4607, 0.4279, 0.4619, 0.3726, 0.5044, 0.371, 0.5038, 0.4277, 0.3793, 0.4269, 0.3805, 0.3722, 0.4181, 0.3716, 0.4164, 0.4263, 0.38, 0.3104, 0.3809, 0.2494, 0.4177, 0.25, 0.4178, 0.3114, 0.6297, 0.4248, 0.6293, 0.3674, 0.6581, 0.3705, 0.6571, 0.4264, 0.5469, 0.4294, 0.5456, 0.3718, 0.5882, 0.3679, 0.5895, 0.4237, 0.5464, 0.311, 0.546, 0.2462, 0.588, 0.245, 0.5886, 0.3079, 0.4625, 0.8072, 0.4184, 0.8099, 0.4164, 0.7502, 0.4613, 0.7431, 0.4647, 0.9338, 0.4228, 0.9377, 0.4209, 0.8765, 0.4642, 0.8734, 0.3824, 0.9363, 0.3547, 0.933, 0.3526, 0.8783, 0.3817, 0.8781, 0.6336, 0.8046, 0.5929, 0.8037, 0.5923, 0.7405, 0.6328, 0.7415, 0.632, 0.9165, 0.5929, 0.9184, 0.5934, 0.8627, 0.6319, 0.8616, 0.5509, 0.9241, 0.5077, 0.9297, 0.5082, 0.8697, 0.5504, 0.866, 0.6247, 0.5599, 0.5878, 0.5587, 0.5847, 0.5209, 0.6236, 0.5204, 0.6279, 0.6777, 0.5891, 0.6784, 0.5874, 0.6128, 0.6251, 0.615, 0.5476, 0.6768, 0.504, 0.6777, 0.5024, 0.618, 0.5463, 0.6161, 0.2118, 0.8204, 0.2095, 0.8819, 0.167, 0.882, 0.1682, 0.8174, 0.2905, 0.8186, 0.2907, 0.8791, 0.251, 0.8796, 0.2517, 0.8193, 0.2921, 0.9366, 0.2891, 0.9745, 0.2521, 0.9813, 0.2516, 0.9386, 0.2101, 0.5694, 0.2116, 0.63, 0.1666, 0.6289, 0.166, 0.5692, 0.2908, 0.5697, 0.2917, 0.6282, 0.2545, 0.6291, 0.2512, 0.5707, 0.2909, 0.6903, 0.2909, 0.7572, 0.2538, 0.7582, 0.2533, 0.6918, 0.04237, 0.5684, 0.04226, 0.6289, 0.01291, 0.63, 0.01445, 0.5719, 0.1246, 0.5661, 0.1234, 0.6277, 0.08102, 0.629, 0.081, 0.5691, 0.1222, 0.6904, 0.1225, 0.7524, 0.07805, 0.7539, 0.07933, 0.6912, 0.7968, 0.1859, 0.7969, 0.1236, 0.8362, 0.1247, 0.8366, 0.1894, 0.7128, 0.1885, 0.712, 0.1251, 0.7522, 0.1244, 0.753, 0.1878, 0.7137, 0.06869, 0.7122, 0.01973, 0.7512, 0.01546, 0.7531, 0.06613, 0.7925, 0.4364, 0.7936, 0.3791, 0.8345, 0.3776, 0.8347, 0.4381, 0.7118, 0.4339, 0.7112, 0.3758, 0.7517, 0.3793, 0.7498, 0.4369, 0.7111, 0.312, 0.7122, 0.2508, 0.7532, 0.2548, 0.7538, 0.3181, 0.9588, 0.4322, 0.9572, 0.3735, 0.9838, 0.3756, 0.9839, 0.4308, 0.8809, 0.4353, 0.8776, 0.3761, 0.9204, 0.3743, 0.9218, 0.4325, 0.8787, 0.3186, 0.8775, 0.2568, 0.9201, 0.2525, 0.9216, 0.3133, 0.9601, 0.1862, 0.9575, 0.1236, 0.9848, 0.125, 0.9869, 0.1853, 0.8793, 0.191, 0.8793, 0.1258, 0.9208, 0.1257, 0.9212, 0.1881, 0.8792, 0.06669, 0.8794, 0.01637, 0.9206, 0.01721, 0.9202, 0.06953, 0.04199, 0.817, 0.03956, 0.88, 0.01046, 0.8806, 0.01314, 0.8169, 0.1263, 0.8162, 0.1262, 0.8817, 0.08131, 0.88, 0.08139, 0.8166, 0.1247, 0.9389, 0.1249, 0.9807, 0.08225, 0.9786, 0.08156, 0.9375, 0.4569, 0.564, 0.4144, 0.5664, 0.416, 0.5206, 0.4567, 0.5181, 0.4603, 0.6804, 0.4165, 0.6856, 0.4157, 0.6228, 0.4584, 0.6183, 0.3796, 0.6874, 0.3494, 0.6886, 0.3502, 0.6262, 0.378, 0.6241, 0.6258, 0.1787, 0.6266, 0.1158, 0.6592, 0.1155, 0.6592, 0.1779, 0.5457, 0.1817, 0.5449, 0.1177, 0.5874, 0.117, 0.5869, 0.1814, 0.5435, 0.06084, 0.5452, 0.0183, 0.5875, 0.01852, 0.5872, 0.05844, 0.9607, 0.6849, 0.961, 0.6222, 0.9891, 0.6216, 0.9883, 0.6838, 0.88, 0.6853, 0.8805, 0.6223, 0.9245, 0.6232, 0.9231, 0.6866, 0.8804, 0.5647, 0.8806, 0.5208, 0.9223, 0.5249, 0.9224, 0.5671, 0.1262, 0.06089, 0.08566, 0.06031, 0.08562, 0.02182, 0.1253, 0.01593, 0.1247, 0.1841, 0.08258, 0.1819, 0.08274, 0.1167, 0.1242, 0.1178, 0.04468, 0.1805, 0.01046, 0.18, 0.01125, 0.1199, 0.04495, 0.118, 0.08258, 0.1819, 0.04468, 0.1805, 0.04495, 0.118, 0.08274, 0.1167, 0.0813, 0.2461, 0.04421, 0.2451, 0.04468, 0.1805, 0.08258, 0.1819, 0.04421, 0.2451, 0.01375, 0.2444, 0.01046, 0.18, 0.04468, 0.1805, 0.1691, 0.1814, 0.1247, 0.1841, 0.1242, 0.1178, 0.1701, 0.1198, 0.1679, 0.246, 0.123, 0.2478, 0.1247, 0.1841, 0.1691, 0.1814, 0.123, 0.2478, 0.0813, 0.2461, 0.08258, 0.1819, 0.1247, 0.1841, 0.1706, 0.06201, 0.1262, 0.06089, 0.1253, 0.01593, 0.1695, 0.01627, 0.1701, 0.1198, 0.1242, 0.1178, 0.1262, 0.06089, 0.1706, 0.06201, 0.1242, 0.1178, 0.08274, 0.1167, 0.08566, 0.06031, 0.1262, 0.06089, 0.8805, 0.6223, 0.8804, 0.5647, 0.9224, 0.5671, 0.9245, 0.6232, 0.8349, 0.6228, 0.8368, 0.5631, 0.8804, 0.5647, 0.8805, 0.6223, 0.8368, 0.5631, 0.8384, 0.5183, 0.8806, 0.5208, 0.8804, 0.5647, 0.8803, 0.7503, 0.88, 0.6853, 0.9231, 0.6866, 0.9224, 0.75, 0.8393, 0.7509, 0.8364, 0.6859, 0.88, 0.6853, 0.8803, 0.7503, 0.8364, 0.6859, 0.8349, 0.6228, 0.8805, 0.6223, 0.88, 0.6853, 0.9611, 0.7479, 0.9607, 0.6849, 0.9883, 0.6838, 0.9889, 0.7467, 0.9224, 0.75, 0.9231, 0.6866, 0.9607, 0.6849, 0.9611, 0.7479, 0.9231, 0.6866, 0.9245, 0.6232, 0.961, 0.6222, 0.9607, 0.6849, 0.5449, 0.1177, 0.5435, 0.06084, 0.5872, 0.05844, 0.5874, 0.117, 0.5011, 0.1185, 0.502, 0.06146, 0.5435, 0.06084, 0.5449, 0.1177, 0.502, 0.06146, 0.5037, 0.01998, 0.5452, 0.0183, 0.5435, 0.06084, 0.546, 0.2462, 0.5457, 0.1817, 0.5869, 0.1814, 0.588, 0.245, 0.5031, 0.2474, 0.5018, 0.1828, 0.5457, 0.1817, 0.546, 0.2462, 0.5018, 0.1828, 0.5011, 0.1185, 0.5449, 0.1177, 0.5457, 0.1817, 0.6266, 0.2428, 0.6258, 0.1787, 0.6592, 0.1779, 0.6568, 0.2419, 0.588, 0.245, 0.5869, 0.1814, 0.6258, 0.1787, 0.6266, 0.2428, 0.5869, 0.1814, 0.5874, 0.117, 0.6266, 0.1158, 0.6258, 0.1787, 0.4165, 0.6856, 0.3796, 0.6874, 0.378, 0.6241, 0.4157, 0.6228, 0.4164, 0.7502, 0.3796, 0.753, 0.3796, 0.6874, 0.4165, 0.6856, 0.3796, 0.753, 0.3502, 0.7514, 0.3494, 0.6886, 0.3796, 0.6874, 0.504, 0.6777, 0.4603, 0.6804, 0.4584, 0.6183, 0.5024, 0.618, 0.5044, 0.7405, 0.4613, 0.7431, 0.4603, 0.6804, 0.504, 0.6777, 0.4613, 0.7431, 0.4164, 0.7502, 0.4165, 0.6856, 0.4603, 0.6804, 0.5009, 0.5648, 0.4569, 0.564, 0.4567, 0.5181, 0.4995, 0.5194, 0.5024, 0.618, 0.4584, 0.6183, 0.4569, 0.564, 0.5009, 0.5648, 0.4584, 0.6183, 0.4157, 0.6228, 0.4144, 0.5664, 0.4569, 0.564, 0.1262, 0.8817, 0.1247, 0.9389, 0.08156, 0.9375, 0.08131, 0.88, 0.167, 0.882, 0.1661, 0.9405, 0.1247, 0.9389, 0.1262, 0.8817, 0.1661, 0.9405, 0.1682, 0.9823, 0.1249, 0.9807, 0.1247, 0.9389, 0.1225, 0.7524, 0.1263, 0.8162, 0.08139, 0.8166, 0.07805, 0.7539, 0.1659, 0.752, 0.1682, 0.8174, 0.1263, 0.8162, 0.1225, 0.7524, 0.1682, 0.8174, 0.167, 0.882, 0.1262, 0.8817, 0.1263, 0.8162, 0.04131, 0.7548, 0.04199, 0.817, 0.01314, 0.8169, 0.01434, 0.7522, 0.07805, 0.7539, 0.08139, 0.8166, 0.04199, 0.817, 0.04131, 0.7548, 0.08139, 0.8166, 0.08131, 0.88, 0.03956, 0.88, 0.04199, 0.817, 0.8793, 0.1258, 0.8792, 0.06669, 0.9202, 0.06953, 0.9208, 0.1257, 0.8362, 0.1247, 0.837, 0.0662, 0.8792, 0.06669, 0.8793, 0.1258, 0.837, 0.0662, 0.8365, 0.01876, 0.8794, 0.01637, 0.8792, 0.06669, 0.8775, 0.2568, 0.8793, 0.191, 0.9212, 0.1881, 0.9201, 0.2525, 0.8358, 0.2551, 0.8366, 0.1894, 0.8793, 0.191, 0.8775, 0.2568, 0.8366, 0.1894, 0.8362, 0.1247, 0.8793, 0.1258, 0.8793, 0.191, 0.9593, 0.2496, 0.9601, 0.1862, 0.9869, 0.1853, 0.9862, 0.2472, 0.9201, 0.2525, 0.9212, 0.1881, 0.9601, 0.1862, 0.9593, 0.2496, 0.9212, 0.1881, 0.9208, 0.1257, 0.9575, 0.1236, 0.9601, 0.1862, 0.8776, 0.3761, 0.8787, 0.3186, 0.9216, 0.3133, 0.9204, 0.3743, 0.8345, 0.3776, 0.8364, 0.3193, 0.8787, 0.3186, 0.8776, 0.3761, 0.8364, 0.3193, 0.8358, 0.2551, 0.8775, 0.2568, 0.8787, 0.3186, 0.8792, 0.4792, 0.8809, 0.4353, 0.9218, 0.4325, 0.9194, 0.4771, 0.8333, 0.4791, 0.8347, 0.4381, 0.8809, 0.4353, 0.8792, 0.4792, 0.8347, 0.4381, 0.8345, 0.3776, 0.8776, 0.3761, 0.8809, 0.4353, 0.9563, 0.4731, 0.9588, 0.4322, 0.9839, 0.4308, 0.9796, 0.4651, 0.9194, 0.4771, 0.9218, 0.4325, 0.9588, 0.4322, 0.9563, 0.4731, 0.9218, 0.4325, 0.9204, 0.3743, 0.9572, 0.3735, 0.9588, 0.4322, 0.7112, 0.3758, 0.7111, 0.312, 0.7538, 0.3181, 0.7517, 0.3793, 0.6834, 0.3751, 0.6819, 0.309, 0.7111, 0.312, 0.7112, 0.3758, 0.6819, 0.309, 0.6818, 0.2479, 0.7122, 0.2508, 0.7111, 0.312, 0.712, 0.4749, 0.7118, 0.4339, 0.7498, 0.4369, 0.7496, 0.4792, 0.6903, 0.4656, 0.6855, 0.4319, 0.7118, 0.4339, 0.712, 0.4749, 0.6855, 0.4319, 0.6834, 0.3751, 0.7112, 0.3758, 0.7118, 0.4339, 0.7908, 0.4775, 0.7925, 0.4364, 0.8347, 0.4381, 0.8333, 0.4791, 0.7496, 0.4792, 0.7498, 0.4369, 0.7925, 0.4364, 0.7908, 0.4775, 0.7498, 0.4369, 0.7517, 0.3793, 0.7936, 0.3791, 0.7925, 0.4364, 0.712, 0.1251, 0.7137, 0.06869, 0.7531, 0.06613, 0.7522, 0.1244, 0.6801, 0.1265, 0.6826, 0.07105, 0.7137, 0.06869, 0.712, 0.1251, 0.6826, 0.07105, 0.6877, 0.03451, 0.7122, 0.01973, 0.7137, 0.06869, 0.7122, 0.2508, 0.7128, 0.1885, 0.753, 0.1878, 0.7532, 0.2548, 0.6818, 0.2479, 0.6818, 0.1872, 0.7128, 0.1885, 0.7122, 0.2508, 0.6818, 0.1872, 0.6801, 0.1265, 0.712, 0.1251, 0.7128, 0.1885, 0.7952, 0.253, 0.7968, 0.1859, 0.8366, 0.1894, 0.8358, 0.2551, 0.7532, 0.2548, 0.753, 0.1878, 0.7968, 0.1859, 0.7952, 0.253, 0.753, 0.1878, 0.7522, 0.1244, 0.7969, 0.1236, 0.7968, 0.1859, 0.1234, 0.6277, 0.1222, 0.6904, 0.07933, 0.6912, 0.08102, 0.629, 0.1666, 0.6289, 0.1656, 0.6917, 0.1222, 0.6904, 0.1234, 0.6277, 0.1656, 0.6917, 0.1659, 0.752, 0.1225, 0.7524, 0.1222, 0.6904, 0.1233, 0.5244, 0.1246, 0.5661, 0.081, 0.5691, 0.08116, 0.5246, 0.1662, 0.5229, 0.166, 0.5692, 0.1246, 0.5661, 0.1233, 0.5244, 0.166, 0.5692, 0.1666, 0.6289, 0.1234, 0.6277, 0.1246, 0.5661, 0.04167, 0.528, 0.04237, 0.5684, 0.01445, 0.5719, 0.01381, 0.5327, 0.08116, 0.5246, 0.081, 0.5691, 0.04237, 0.5684, 0.04167, 0.528, 0.081, 0.5691, 0.08102, 0.629, 0.04226, 0.6289, 0.04237, 0.5684, 0.2917, 0.6282, 0.2909, 0.6903, 0.2533, 0.6918, 0.2545, 0.6291, 0.3205, 0.6279, 0.3197, 0.6892, 0.2909, 0.6903, 0.2917, 0.6282, 0.3197, 0.6892, 0.319, 0.7535, 0.2909, 0.7572, 0.2909, 0.6903, 0.2899, 0.5229, 0.2908, 0.5697, 0.2512, 0.5707, 0.2501, 0.5263, 0.3174, 0.5307, 0.321, 0.5704, 0.2908, 0.5697, 0.2899, 0.5229, 0.321, 0.5704, 0.3205, 0.6279, 0.2917, 0.6282, 0.2908, 0.5697, 0.2105, 0.5213, 0.2101, 0.5694, 0.166, 0.5692, 0.1662, 0.5229, 0.2501, 0.5263, 0.2512, 0.5707, 0.2101, 0.5694, 0.2105, 0.5213, 0.2512, 0.5707, 0.2545, 0.6291, 0.2116, 0.63, 0.2101, 0.5694, 0.2907, 0.8791, 0.2921, 0.9366, 0.2516, 0.9386, 0.251, 0.8796, 0.3214, 0.8769, 0.3214, 0.9341, 0.2921, 0.9366, 0.2907, 0.8791, 0.3214, 0.9341, 0.3132, 0.9666, 0.2891, 0.9745, 0.2921, 0.9366, 0.2909, 0.7572, 0.2905, 0.8186, 0.2517, 0.8193, 0.2538, 0.7582, 0.319, 0.7535, 0.3212, 0.8167, 0.2905, 0.8186, 0.2909, 0.7572, 0.3212, 0.8167, 0.3214, 0.8769, 0.2907, 0.8791, 0.2905, 0.8186, 0.2106, 0.7564, 0.2118, 0.8204, 0.1682, 0.8174, 0.1659, 0.752, 0.2538, 0.7582, 0.2517, 0.8193, 0.2118, 0.8204, 0.2106, 0.7564, 0.2517, 0.8193, 0.251, 0.8796, 0.2095, 0.8819, 0.2118, 0.8204, 0.5891, 0.6784, 0.5476, 0.6768, 0.5463, 0.6161, 0.5874, 0.6128, 0.5923, 0.7405, 0.5489, 0.7377, 0.5476, 0.6768, 0.5891, 0.6784, 0.5489, 0.7377, 0.5044, 0.7405, 0.504, 0.6777, 0.5476, 0.6768, 0.662, 0.6743, 0.6279, 0.6777, 0.6251, 0.615, 0.658, 0.6144, 0.6612, 0.7388, 0.6328, 0.7415, 0.6279, 0.6777, 0.662, 0.6743, 0.6328, 0.7415, 0.5923, 0.7405, 0.5891, 0.6784, 0.6279, 0.6777, 0.6538, 0.5607, 0.6247, 0.5599, 0.6236, 0.5204, 0.6505, 0.5236, 0.658, 0.6144, 0.6251, 0.615, 0.6247, 0.5599, 0.6538, 0.5607, 0.6251, 0.615, 0.5874, 0.6128, 0.5878, 0.5587, 0.6247, 0.5599, 0.5929, 0.9184, 0.5509, 0.9241, 0.5504, 0.866, 0.5934, 0.8627, 0.5955, 0.9636, 0.552, 0.9689, 0.5509, 0.9241, 0.5929, 0.9184, 0.552, 0.9689, 0.5086, 0.9733, 0.5077, 0.9297, 0.5509, 0.9241, 0.662, 0.9171, 0.632, 0.9165, 0.6319, 0.8616, 0.6611, 0.8628, 0.6557, 0.9529, 0.6333, 0.9604, 0.632, 0.9165, 0.662, 0.9171, 0.6333, 0.9604, 0.5955, 0.9636, 0.5929, 0.9184, 0.632, 0.9165, 0.6616, 0.8021, 0.6336, 0.8046, 0.6328, 0.7415, 0.6612, 0.7388, 0.6611, 0.8628, 0.6319, 0.8616, 0.6336, 0.8046, 0.6616, 0.8021, 0.6319, 0.8616, 0.5934, 0.8627, 0.5929, 0.8037, 0.6336, 0.8046, 0.4228, 0.9377, 0.3824, 0.9363, 0.3817, 0.8781, 0.4209, 0.8765, 0.4232, 0.9844, 0.3834, 0.9769, 0.3824, 0.9363, 0.4228, 0.9377, 0.3834, 0.9769, 0.3589, 0.9654, 0.3547, 0.933, 0.3824, 0.9363, 0.5077, 0.9297, 0.4647, 0.9338, 0.4642, 0.8734, 0.5082, 0.8697, 0.5086, 0.9733, 0.4655, 0.9845, 0.4647, 0.9338, 0.5077, 0.9297, 0.4655, 0.9845, 0.4232, 0.9844, 0.4228, 0.9377, 0.4647, 0.9338, 0.5059, 0.8049, 0.4625, 0.8072, 0.4613, 0.7431, 0.5044, 0.7405, 0.5082, 0.8697, 0.4642, 0.8734, 0.4625, 0.8072, 0.5059, 0.8049, 0.4642, 0.8734, 0.4209, 0.8765, 0.4184, 0.8099, 0.4625, 0.8072, 0.5456, 0.3718, 0.5464, 0.311, 0.5886, 0.3079, 0.5882, 0.3679, 0.5044, 0.371, 0.5041, 0.3106, 0.5464, 0.311, 0.5456, 0.3718, 0.5041, 0.3106, 0.5031, 0.2474, 0.546, 0.2462, 0.5464, 0.311, 0.5516, 0.4835, 0.5469, 0.4294, 0.5895, 0.4237, 0.5907, 0.4697, 0.5063, 0.4859, 0.5038, 0.4277, 0.5469, 0.4294, 0.5516, 0.4835, 0.5038, 0.4277, 0.5044, 0.371, 0.5456, 0.3718, 0.5469, 0.4294, 0.6285, 0.4659, 0.6297, 0.4248, 0.6571, 0.4264, 0.6531, 0.4597, 0.5907, 0.4697, 0.5895, 0.4237, 0.6297, 0.4248, 0.6285, 0.4659, 0.5895, 0.4237, 0.5882, 0.3679, 0.6293, 0.3674, 0.6297, 0.4248, 0.3805, 0.3722, 0.38, 0.3104, 0.4178, 0.3114, 0.4181, 0.3716, 0.3494, 0.369, 0.3513, 0.3082, 0.38, 0.3104, 0.3805, 0.3722, 0.3513, 0.3082, 0.3538, 0.2474, 0.3809, 0.2494, 0.38, 0.3104, 0.3799, 0.4701, 0.3793, 0.4269, 0.4164, 0.4263, 0.4181, 0.4757, 0.3561, 0.4607, 0.3511, 0.4244, 0.3793, 0.4269, 0.3799, 0.4701, 0.3511, 0.4244, 0.3494, 0.369, 0.3805, 0.3722, 0.3793, 0.4269, 0.4611, 0.4872, 0.4607, 0.4279, 0.5038, 0.4277, 0.5063, 0.4859, 0.4181, 0.4757, 0.4164, 0.4263, 0.4607, 0.4279, 0.4611, 0.4872, 0.4164, 0.4263, 0.4181, 0.3716, 0.4619, 0.3726, 0.4607, 0.4279, 0.3801, 0.123, 0.3796, 0.06503, 0.4201, 0.06424, 0.4198, 0.1216, 0.3519, 0.1202, 0.3523, 0.06337, 0.3796, 0.06503, 0.3801, 0.123, 0.3523, 0.06337, 0.3543, 0.0295, 0.3788, 0.02347, 0.3796, 0.06503, 0.3809, 0.2494, 0.3809, 0.1876, 0.4178, 0.185, 0.4177, 0.25, 0.3538, 0.2474, 0.353, 0.1863, 0.3809, 0.1876, 0.3809, 0.2494, 0.353, 0.1863, 0.3519, 0.1202, 0.3801, 0.123, 0.3809, 0.1876, 0.4599, 0.2481, 0.4585, 0.1828, 0.5018, 0.1828, 0.5031, 0.2474, 0.4177, 0.25, 0.4178, 0.185, 0.4585, 0.1828, 0.4599, 0.2481, 0.4178, 0.185, 0.4198, 0.1216, 0.459, 0.1186, 0.4585, 0.1828, 0.8791, 0.8711, 0.8806, 0.8124, 0.9233, 0.8144, 0.9215, 0.8744, 0.8362, 0.8732, 0.839, 0.8135, 0.8806, 0.8124, 0.8791, 0.8711, 0.839, 0.8135, 0.8393, 0.7509, 0.8803, 0.7503, 0.8806, 0.8124, 0.8797, 0.9729, 0.8792, 0.9283, 0.9206, 0.9311, 0.922, 0.9729, 0.8382, 0.9716, 0.8364, 0.9286, 0.8792, 0.9283, 0.8797, 0.9729, 0.8364, 0.9286, 0.8362, 0.8732, 0.8791, 0.8711, 0.8792, 0.9283, 0.9606, 0.9699, 0.9602, 0.9302, 0.9869, 0.9284, 0.9839, 0.9609, 0.922, 0.9729, 0.9206, 0.9311, 0.9602, 0.9302, 0.9606, 0.9699, 0.9206, 0.9311, 0.9215, 0.8744, 0.9627, 0.8739, 0.9602, 0.9302, 0.7119, 0.8739, 0.7109, 0.8121, 0.7494, 0.8123, 0.7517, 0.8721, 0.6836, 0.8728, 0.6835, 0.8115, 0.7109, 0.8121, 0.7119, 0.8739, 0.6835, 0.8115, 0.6841, 0.7481, 0.7113, 0.7478, 0.7109, 0.8121, 0.7133, 0.9679, 0.7132, 0.9308, 0.7527, 0.9291, 0.752, 0.9685, 0.6888, 0.9601, 0.6839, 0.9286, 0.7132, 0.9308, 0.7133, 0.9679, 0.6839, 0.9286, 0.6836, 0.8728, 0.7119, 0.8739, 0.7132, 0.9308, 0.795, 0.9678, 0.7946, 0.9269, 0.8364, 0.9286, 0.8382, 0.9716, 0.752, 0.9685, 0.7527, 0.9291, 0.7946, 0.9269, 0.795, 0.9678, 0.7527, 0.9291, 0.7517, 0.8721, 0.7941, 0.8719, 0.7946, 0.9269, 0.7112, 0.622, 0.7121, 0.5641, 0.7514, 0.5608, 0.7489, 0.6187, 0.6829, 0.6203, 0.6848, 0.565, 0.7121, 0.5641, 0.7112, 0.622, 0.6848, 0.565, 0.6893, 0.5297, 0.7138, 0.5217, 0.7121, 0.5641, 0.7113, 0.7478, 0.7116, 0.6825, 0.7484, 0.6825, 0.7486, 0.748, 0.6841, 0.7481, 0.6843, 0.6798, 0.7116, 0.6825, 0.7113, 0.7478, 0.6843, 0.6798, 0.6829, 0.6203, 0.7112, 0.622, 0.7116, 0.6825, 0.7943, 0.7459, 0.7925, 0.6823, 0.8364, 0.6859, 0.8393, 0.7509, 0.7486, 0.748, 0.7484, 0.6825, 0.7925, 0.6823, 0.7943, 0.7459, 0.7484, 0.6825, 0.7489, 0.6187, 0.7915, 0.6195, 0.7925, 0.6823, 0.255, 0.1811, 0.214, 0.18, 0.2138, 0.1183, 0.2552, 0.1181, 0.2562, 0.2454, 0.2131, 0.2457, 0.214, 0.18, 0.255, 0.1811, 0.2131, 0.2457, 0.1679, 0.246, 0.1691, 0.1814, 0.214, 0.18, 0.3285, 0.1817, 0.2947, 0.1809, 0.2937, 0.1217, 0.3285, 0.1203, 0.3273, 0.2455, 0.2962, 0.2419, 0.2947, 0.1809, 0.3285, 0.1817, 0.2962, 0.2419, 0.2562, 0.2454, 0.255, 0.1811, 0.2947, 0.1809, 0.3268, 0.06511, 0.2957, 0.06474, 0.294, 0.02469, 0.3218, 0.02702, 0.3285, 0.1203, 0.2937, 0.1217, 0.2957, 0.06474, 0.3268, 0.06511, 0.2937, 0.1217, 0.2552, 0.1181, 0.2557, 0.06203, 0.2957, 0.06474, 0.255, 0.4292, 0.213, 0.4296, 0.2141, 0.3689, 0.2576, 0.3695, 0.2534, 0.4776, 0.2105, 0.4904, 0.213, 0.4296, 0.255, 0.4292, 0.2105, 0.4904, 0.1653, 0.4896, 0.1667, 0.4291, 0.213, 0.4296, 0.324, 0.43, 0.2926, 0.428, 0.294, 0.3689, 0.3279, 0.3726, 0.3152, 0.4645, 0.2915, 0.4729, 0.2926, 0.428, 0.324, 0.43, 0.2915, 0.4729, 0.2534, 0.4776, 0.255, 0.4292, 0.2926, 0.428, 0.3273, 0.3116, 0.2948, 0.3074, 0.2962, 0.2419, 0.3273, 0.2455, 0.3279, 0.3726, 0.294, 0.3689, 0.2948, 0.3074, 0.3273, 0.3116, 0.294, 0.3689, 0.2576, 0.3695, 0.2574, 0.3074, 0.2948, 0.3074, 0.0819, 0.4251, 0.04512, 0.4238, 0.04528, 0.3709, 0.08179, 0.3694, 0.08067, 0.471, 0.0428, 0.4648, 0.04512, 0.4238, 0.0819, 0.4251, 0.0428, 0.4648, 0.0182, 0.458, 0.0154, 0.4226, 0.04512, 0.4238, 0.1667, 0.4291, 0.1214, 0.4268, 0.1216, 0.3712, 0.1664, 0.3712, 0.1653, 0.4896, 0.1199, 0.4819, 0.1214, 0.4268, 0.1667, 0.4291, 0.1199, 0.4819, 0.08067, 0.471, 0.0819, 0.4251, 0.1214, 0.4268, 0.1683, 0.3103, 0.1244, 0.3126, 0.123, 0.2478, 0.1679, 0.246, 0.1664, 0.3712, 0.1216, 0.3712, 0.1244, 0.3126, 0.1683, 0.3103, 0.1216, 0.3712, 0.08179, 0.3694, 0.0824, 0.3099, 0.1244, 0.3126, 0.0824, 0.3099, 0.04474, 0.3104, 0.04421, 0.2451, 0.0813, 0.2461, 0.08179, 0.3694, 0.04528, 0.3709, 0.04474, 0.3104, 0.0824, 0.3099, 0.04528, 0.3709, 0.01429, 0.3683, 0.014, 0.3077, 0.04474, 0.3104, 0.2574, 0.3074, 0.2145, 0.3081, 0.2131, 0.2457, 0.2562, 0.2454, 0.2576, 0.3695, 0.2141, 0.3689, 0.2145, 0.3081, 0.2574, 0.3074, 0.2141, 0.3689, 0.1664, 0.3712, 0.1683, 0.3103, 0.2145, 0.3081, 0.2557, 0.06203, 0.2145, 0.06045, 0.2125, 0.01546, 0.2546, 0.0163, 0.2552, 0.1181, 0.2138, 0.1183, 0.2145, 0.06045, 0.2557, 0.06203, 0.2138, 0.1183, 0.1701, 0.1198, 0.1706, 0.06201, 0.2145, 0.06045, 0.7915, 0.6195, 0.7935, 0.5623, 0.8368, 0.5631, 0.8349, 0.6228, 0.7489, 0.6187, 0.7514, 0.5608, 0.7935, 0.5623, 0.7915, 0.6195, 0.7514, 0.5608, 0.7524, 0.5181, 0.7951, 0.5198, 0.7935, 0.5623, 0.7941, 0.8719, 0.7945, 0.8116, 0.839, 0.8135, 0.8362, 0.8732, 0.7517, 0.8721, 0.7494, 0.8123, 0.7945, 0.8116, 0.7941, 0.8719, 0.7494, 0.8123, 0.7486, 0.748, 0.7943, 0.7459, 0.7945, 0.8116, 0.9627, 0.8739, 0.9628, 0.8127, 0.9895, 0.8111, 0.9895, 0.8736, 0.9215, 0.8744, 0.9233, 0.8144, 0.9628, 0.8127, 0.9627, 0.8739, 0.9233, 0.8144, 0.9224, 0.75, 0.9611, 0.7479, 0.9628, 0.8127, 0.459, 0.1186, 0.4604, 0.06259, 0.502, 0.06146, 0.5011, 0.1185, 0.4198, 0.1216, 0.4201, 0.06424, 0.4604, 0.06259, 0.459, 0.1186, 0.4201, 0.06424, 0.4175, 0.02082, 0.4605, 0.01921, 0.4604, 0.06259, 0.4619, 0.3726, 0.4616, 0.3128, 0.5041, 0.3106, 0.5044, 0.371, 0.4181, 0.3716, 0.4178, 0.3114, 0.4616, 0.3128, 0.4619, 0.3726, 0.4178, 0.3114, 0.4177, 0.25, 0.4599, 0.2481, 0.4616, 0.3128, 0.6293, 0.3674, 0.6278, 0.3057, 0.658, 0.3061, 0.6581, 0.3705, 0.5882, 0.3679, 0.5886, 0.3079, 0.6278, 0.3057, 0.6293, 0.3674, 0.5886, 0.3079, 0.588, 0.245, 0.6266, 0.2428, 0.6278, 0.3057, 0.4184, 0.8099, 0.3807, 0.8144, 0.3796, 0.753, 0.4164, 0.7502, 0.4209, 0.8765, 0.3817, 0.8781, 0.3807, 0.8144, 0.4184, 0.8099, 0.3817, 0.8781, 0.3526, 0.8783, 0.3516, 0.8158, 0.3807, 0.8144, 0.5929, 0.8037, 0.5486, 0.8036, 0.5489, 0.7377, 0.5923, 0.7405, 0.5934, 0.8627, 0.5504, 0.866, 0.5486, 0.8036, 0.5929, 0.8037, 0.5504, 0.866, 0.5082, 0.8697, 0.5059, 0.8049, 0.5486, 0.8036, 0.5878, 0.5587, 0.5451, 0.5605, 0.5431, 0.519, 0.5847, 0.5209, 0.5874, 0.6128, 0.5463, 0.6161, 0.5451, 0.5605, 0.5878, 0.5587, 0.5463, 0.6161, 0.5024, 0.618, 0.5009, 0.5648, 0.5451, 0.5605, 0.2095, 0.8819, 0.2076, 0.9406, 0.1661, 0.9405, 0.167, 0.882, 0.251, 0.8796, 0.2516, 0.9386, 0.2076, 0.9406, 0.2095, 0.8819, 0.2516, 0.9386, 0.2521, 0.9813, 0.2104, 0.9824, 0.2076, 0.9406, 0.2116, 0.63, 0.2103, 0.6924, 0.1656, 0.6917, 0.1666, 0.6289, 0.2545, 0.6291, 0.2533, 0.6918, 0.2103, 0.6924, 0.2116, 0.63, 0.2533, 0.6918, 0.2538, 0.7582, 0.2106, 0.7564, 0.2103, 0.6924, 0.04226, 0.6289, 0.04096, 0.6911, 0.01315, 0.6903, 0.01291, 0.63, 0.08102, 0.629, 0.07933, 0.6912, 0.04096, 0.6911, 0.04226, 0.6289, 0.07933, 0.6912, 0.07805, 0.7539, 0.04131, 0.7548, 0.04096, 0.6911, 0.7969, 0.1236, 0.7956, 0.06504, 0.837, 0.0662, 0.8362, 0.1247, 0.7522, 0.1244, 0.7531, 0.06613, 0.7956, 0.06504, 0.7969, 0.1236, 0.7531, 0.06613, 0.7512, 0.01546, 0.7921, 0.01801, 0.7956, 0.06504, 0.7936, 0.3791, 0.7952, 0.3178, 0.8364, 0.3193, 0.8345, 0.3776, 0.7517, 0.3793, 0.7538, 0.3181, 0.7952, 0.3178, 0.7936, 0.3791, 0.7538, 0.3181, 0.7532, 0.2548, 0.7952, 0.253, 0.7952, 0.3178, 0.9572, 0.3735, 0.959, 0.3125, 0.9857, 0.3119, 0.9838, 0.3756, 0.9204, 0.3743, 0.9216, 0.3133, 0.959, 0.3125, 0.9572, 0.3735, 0.9216, 0.3133, 0.9201, 0.2525, 0.9593, 0.2496, 0.959, 0.3125, 0.9575, 0.1236, 0.9566, 0.06428, 0.9828, 0.0668, 0.9848, 0.125, 0.9208, 0.1257, 0.9202, 0.06953, 0.9566, 0.06428, 0.9575, 0.1236, 0.9202, 0.06953, 0.9206, 0.01721, 0.9575, 0.01611, 0.9566, 0.06428, 0.03956, 0.88, 0.04021, 0.9377, 0.01237, 0.9358, 0.01046, 0.8806, 0.08131, 0.88, 0.08156, 0.9375, 0.04021, 0.9377, 0.03956, 0.88, 0.08156, 0.9375, 0.08225, 0.9786, 0.0436, 0.9759, 0.04021, 0.9377, 0.4144, 0.5664, 0.3759, 0.5665, 0.3772, 0.5218, 0.416, 0.5206, 0.4157, 0.6228, 0.378, 0.6241, 0.3759, 0.5665, 0.4144, 0.5664, 0.378, 0.6241, 0.3502, 0.6262, 0.3506, 0.5695, 0.3759, 0.5665, 0.6266, 0.1158, 0.6284, 0.05363, 0.6561, 0.05702, 0.6592, 0.1155, 0.5874, 0.117, 0.5872, 0.05844, 0.6284, 0.05363, 0.6266, 0.1158, 0.5872, 0.05844, 0.5875, 0.01852, 0.6261, 0.01546, 0.6284, 0.05363, 0.961, 0.6222, 0.9591, 0.5642, 0.988, 0.5649, 0.9891, 0.6216, 0.9245, 0.6232, 0.9224, 0.5671, 0.9591, 0.5642, 0.961, 0.6222, 0.9224, 0.5671, 0.9223, 0.5249, 0.9593, 0.5243, 0.9591, 0.5642, 0.08566, 0.06031, 0.04665, 0.06166, 0.04577, 0.01948, 0.08562, 0.02182, 0.08274, 0.1167, 0.04495, 0.118, 0.04665, 0.06166, 0.08566, 0.06031, 0.04495, 0.118, 0.01125, 0.1199, 0.01428, 0.06601, 0.04665, 0.06166])
me_cube.materials.append(mat_movable_block_material)
me_cube.use_remesh_preserve_volume = False
me_cube.use_remesh_preserve_attributes = False
me_cube.use_mirror_vertex_groups = False
me_cube.update()

# ---- objects
ob_cube_001 = bpy.data.objects.new('Cube.001', me_cube_001)
ob_cube = bpy.data.objects.new('Cube', me_cube)
ob_lamp = bpy.data.objects.new('Lamp', light_lamp)
ob_camera = bpy.data.objects.new('Camera', cam_camera)

# ---- transforms, parenting, visibility, modifiers, constraints
ob_cube_001.location = (0.0, 0.0, 0.0)
ob_cube_001.scale = (1.054, 1.054, 1.054)
ob_cube_001.lock_rotations_4d = False
ob_cube_001.empty_display_type = 'ARROWS'
ob_cube_001.lineart.crease_threshold = 0.0
ob_cube.location = (0.0, 0.0, 0.0)
ob_cube.lock_rotations_4d = False
ob_cube.empty_display_type = 'ARROWS'
ob_cube.lineart.crease_threshold = 0.0
ob_lamp.location = (4.076, 1.005, 5.904)
ob_lamp.rotation_euler = (0.6503, 0.05522, 1.866)
ob_lamp.lock_rotations_4d = False
ob_lamp.empty_display_type = 'ARROWS'
ob_lamp.color = (0.0, 0.0, 0.0, 0.0)
ob_lamp.lineart.crease_threshold = 0.0
ob_camera.location = (7.481, -6.508, 5.344)
ob_camera.rotation_euler = (1.109, 0.0, 0.8149)
ob_camera.lock_rotations_4d = False
ob_camera.empty_display_type = 'ARROWS'
ob_camera.color = (0.0, 0.0, 0.0, 0.0)
ob_camera.display_type = 'WIRE'
ob_camera.lineart.crease_threshold = 0.0

# ---- collection membership
col_collection_1.objects.link(ob_cube_001)
col_collection_1.objects.link(ob_cube)
col_collection_1.objects.link(ob_lamp)
col_collection_1.objects.link(ob_camera)

# ---- scene / render settings (as saved in the file)
scene.camera = ob_camera
scene.frame_start = 1; scene.frame_end = 250; scene.frame_set(1)
scene.render.engine = 'CYCLES'
scene.render.resolution_percentage = 50
scene.render.dither_intensity = 0.0
scene.cycles.use_denoising = False
scene.cycles.samples = 128
scene.cycles.sampling_pattern = 'TABULATED_SOBOL'
scene.cycles.use_adaptive_sampling = False
scene.cycles.use_light_tree = False
scene.cycles.blur_glossy = 0.0
scene.cycles.sample_clamp_indirect = 0.0
scene.view_settings.view_transform = 'Standard'
bpy.context.view_layer.update()
